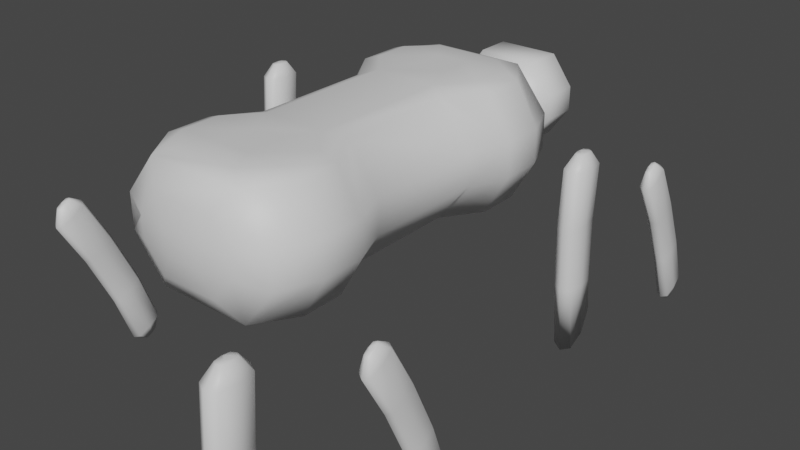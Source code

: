 # Source: dog.blend  (saved by Blender 3.0.42; exported with 4.5.12 LTS)
import bpy
from mathutils import Matrix  # noqa: F401  (used for matrix-valued properties, if any)

bpy.ops.wm.read_factory_settings(use_empty=True)
scene = bpy.context.scene
scene.name = 'Scene'

# ---- collections
col_collection = bpy.data.collections.new('Collection'); scene.collection.children.link(col_collection)

# ---- materials (node trees are filled in below, after node groups)
mat_lowerleg = bpy.data.materials.new('LowerLeg')
mat_lowerleg.use_transparent_shadow = False
mat_upperleg = bpy.data.materials.new('UpperLeg')
mat_upperleg.use_transparent_shadow = False
mat_head = bpy.data.materials.new('Head')
mat_head.use_transparent_shadow = False
mat_body = bpy.data.materials.new('Body')
mat_body.use_transparent_shadow = False

# ---- material node trees
mat_lowerleg.use_nodes = True; mat_lowerleg.node_tree.nodes.clear()
_N = mat_lowerleg.node_tree.nodes; _L = mat_lowerleg.node_tree.links
n0 = _N.new('ShaderNodeBsdfPrincipled'); n0.name = 'Principled BSDF'; n0.location = (10, 300)
n0.distribution = 'GGX'
n0.subsurface_method = 'RANDOM_WALK_SKIN'
n0.inputs[3].default_value = 1.45
n0.inputs[27].default_value = (0.0, 0.0, 0.0, 1.0)
n0.inputs[28].default_value = 1.0
n1 = _N.new('ShaderNodeOutputMaterial'); n1.name = 'Material Output'; n1.location = (300, 300)
_L.new(n0.outputs[0], n1.inputs[0])
n1.is_active_output = True
mat_upperleg.use_nodes = True; mat_upperleg.node_tree.nodes.clear()
_N = mat_upperleg.node_tree.nodes; _L = mat_upperleg.node_tree.links
n0 = _N.new('ShaderNodeBsdfPrincipled'); n0.name = 'Principled BSDF'; n0.location = (10, 300)
n0.distribution = 'GGX'
n0.subsurface_method = 'RANDOM_WALK_SKIN'
n0.inputs[3].default_value = 1.45
n0.inputs[27].default_value = (0.0, 0.0, 0.0, 1.0)
n0.inputs[28].default_value = 1.0
n1 = _N.new('ShaderNodeOutputMaterial'); n1.name = 'Material Output'; n1.location = (300, 300)
_L.new(n0.outputs[0], n1.inputs[0])
n1.is_active_output = True
mat_head.use_nodes = True; mat_head.node_tree.nodes.clear()
_N = mat_head.node_tree.nodes; _L = mat_head.node_tree.links
n0 = _N.new('ShaderNodeBsdfPrincipled'); n0.name = 'Principled BSDF'; n0.location = (10, 300)
n0.distribution = 'GGX'
n0.subsurface_method = 'RANDOM_WALK_SKIN'
n0.inputs[3].default_value = 1.45
n0.inputs[27].default_value = (0.0, 0.0, 0.0, 1.0)
n0.inputs[28].default_value = 1.0
n1 = _N.new('ShaderNodeOutputMaterial'); n1.name = 'Material Output'; n1.location = (300, 300)
_L.new(n0.outputs[0], n1.inputs[0])
n1.is_active_output = True
mat_body.use_nodes = True; mat_body.node_tree.nodes.clear()
_N = mat_body.node_tree.nodes; _L = mat_body.node_tree.links
n0 = _N.new('ShaderNodeBsdfPrincipled'); n0.name = 'Principled BSDF'; n0.location = (10, 300)
n0.distribution = 'GGX'
n0.subsurface_method = 'RANDOM_WALK_SKIN'
n0.inputs[3].default_value = 1.45
n0.inputs[27].default_value = (0.0, 0.0, 0.0, 1.0)
n0.inputs[28].default_value = 1.0
n1 = _N.new('ShaderNodeOutputMaterial'); n1.name = 'Material Output'; n1.location = (300, 300)
_L.new(n0.outputs[0], n1.inputs[0])
n1.is_active_output = True

# ---- world
world_world = bpy.data.worlds.new('World'); scene.world = world_world
world_world.use_nodes = True; world_world.node_tree.nodes.clear()
_N = world_world.node_tree.nodes; _L = world_world.node_tree.links
n0 = _N.new('ShaderNodeOutputWorld'); n0.name = 'World Output'; n0.location = (300, 300)
n1 = _N.new('ShaderNodeBackground'); n1.name = 'Background'; n1.location = (10, 300)
n1.inputs[0].default_value = (0.05088, 0.05088, 0.05088, 1.0)
_L.new(n1.outputs[0], n0.inputs[0])
n0.is_active_output = True
world_world.color = (0.05088, 0.05088, 0.05088)
world_world.use_sun_shadow = False
world_world.sun_shadow_jitter_overblur = 0.0

# ---- meshes
me_cube_001 = bpy.data.meshes.new('Cube.001')
me_cube_001.from_pydata([(0.7834, 0.6899, -0.7679), (1.147, 0.6893, -0.3151), (1.146, -0.6448, -0.3109), (1.146, -0.6448, 0.06358), (0.7823, -0.6448, 0.5145), (1.147, 0.6899, 0.05936), (0.7834, 0.6899, 0.5117), (1.062, 1.105, 0.5117), (1.323, 1.105, 0.06078), (1.323, 1.104, -0.3137), (1.062, 1.105, -0.7679), (0.7823, -0.6448, -0.7651), (1.062, 1.573, -0.7679), (1.323, 1.573, -0.3144), (0.7834, 1.99, 0.5117), (1.147, 1.99, 0.05936), (1.147, 1.99, -0.3151), (1.323, 1.573, 0.06007), (1.062, 1.573, 0.5117), (0.7834, 1.99, -0.7679), (0.7823, -1.943, 0.5145), (1.146, -1.943, 0.06216), (1.146, -1.943, -0.3123), (0.7823, -1.943, -0.7651), (1.06, -1.524, 0.5173), (1.321, -1.524, 0.06638), (1.321, -1.524, -0.3081), (1.06, -1.524, -0.7623), (1.06, -1.055, -0.7623), (1.321, -1.055, -0.3088), (1.321, -1.055, 0.06567), (1.06, -1.055, 0.5173), (0.6151, -0.7392, 0.5775), (0.6162, 0.7843, 0.5747), (0.8952, 1.141, 0.5747), (0.6162, 1.816, 0.5747), (0.8951, 1.537, 0.5747), (0.6141, -1.765, 0.5803), (0.8931, -1.496, 0.5803), (0.893, -1.084, 0.5803), (-0.2548, 0.6887, -0.768), (-0.6187, 0.6881, -0.3152), (-0.6176, -0.646, -0.311), (-0.6175, -0.646, 0.06344), (-0.2538, -0.646, 0.5143), (-0.6186, 0.6887, 0.05922), (-0.2548, 0.6887, 0.5115), (-0.5338, 1.104, 0.5115), (-0.7945, 1.104, 0.06064), (-0.7946, 1.103, -0.3138), (-0.5338, 1.104, -0.768), (-0.2538, -0.646, -0.7652), (-0.5338, 1.572, -0.768), (-0.7945, 1.572, -0.3145), (-0.2548, 1.988, 0.5115), (-0.6186, 1.988, 0.05922), (-0.6187, 1.989, -0.3152), (-0.7944, 1.572, 0.05993), (-0.5338, 1.572, 0.5115), (-0.2548, 1.988, -0.768), (-0.2538, -1.943, 0.5143), (-0.6175, -1.943, 0.06203), (-0.6176, -1.943, -0.3124), (-0.2538, -1.943, -0.7652), (-0.5317, -1.525, 0.5171), (-0.7925, -1.525, 0.06625), (-0.7927, -1.525, -0.3082), (-0.5317, -1.525, -0.7624), (-0.5316, -1.057, -0.7624), (-0.7926, -1.057, -0.3089), (-0.7924, -1.057, 0.06554), (-0.5316, -1.057, 0.5171), (-0.08656, -0.7404, 0.5773), (-0.08763, 0.7831, 0.5745), (-0.3666, 1.14, 0.5745), (-0.08763, 1.815, 0.5745), (-0.3665, 1.536, 0.5745), (-0.08549, -1.767, 0.5801), (-0.3645, -1.497, 0.5801), (-0.3644, -1.085, 0.5801), (0.09112, 1.14, 0.5745), (0.09122, 1.536, 0.5745), (0.09325, -1.497, 0.5801), (0.09335, -1.085, 0.5801), (0.4693, 1.135, 0.5825), (0.4694, 1.531, 0.5825), (0.4714, -1.502, 0.5881), (0.4715, -1.09, 0.5881), (0.5823, 0.6899, -0.8733), (0.5816, -0.6448, -0.8705), (-0.0537, 0.6887, -0.8734), (-0.05305, -0.646, -0.8706), (0.5823, -0.9963, -0.8733), (0.5816, -1.642, -0.8705), (-0.0537, -0.9968, -0.8734), (-0.05305, -1.643, -0.8706), (0.5823, 1.593, -0.8733), (0.5816, 0.9467, -0.8705), (-0.0537, 1.592, -0.8734), (-0.05305, 0.9462, -0.8706), (-0.06166, 2.133, -0.5299), (-0.2901, 2.133, -0.2456), (-0.29, 2.133, -0.01046), (-0.06166, 2.133, 0.2735), (0.5902, 2.133, -0.5298), (0.8187, 2.134, -0.2455), (0.8186, 2.133, -0.01038), (0.5902, 2.133, 0.2736), (0.1034, 2.076, -0.2456), (0.1034, 2.076, -0.01046), (0.4252, 2.077, -0.2455), (0.4251, 2.076, -0.01038), (-0.06166, -2.09, -0.5299), (-0.2901, -2.09, -0.2456), (-0.29, -2.09, -0.01046), (-0.06166, -2.09, 0.2735), (0.5902, -2.09, -0.5298), (0.8187, -2.091, -0.2455), (0.8186, -2.09, -0.01038), (0.5902, -2.09, 0.2736), (0.1034, -2.155, -0.2456), (0.1034, -2.155, -0.01046), (0.4252, -2.156, -0.2455), (0.4251, -2.156, -0.01038), (0.6062, 2.971, 0.3312), (0.846, 2.971, 0.001391), (0.8461, 2.972, -0.2717), (0.6062, 2.971, -0.6018), (-0.07835, 2.969, 0.3311), (-0.3182, 2.969, 0.001291), (-0.3183, 2.97, -0.2718), (-0.07835, 2.969, -0.6019), (0.04901, 3.185, -0.4283), (-0.1016, 3.185, -0.221), (-0.1016, 3.185, -0.04952), (0.04901, 3.185, 0.1576), (0.4788, 3.186, -0.4282), (0.6295, 3.187, -0.2209), (0.6294, 3.186, -0.04946), (0.4788, 3.186, 0.1576), (0.1578, 3.185, -0.221), (0.1579, 3.185, -0.04952), (0.37, 3.187, -0.2209), (0.37, 3.186, -0.04946), (0.6062, 2.573, -0.6017), (0.846, 2.573, -0.2719), (0.8461, 2.572, 0.00114), (0.6062, 2.573, 0.3313), (-0.07835, 2.575, -0.6016), (-0.3182, 2.575, -0.2718), (-0.3183, 2.574, 0.00124), (-0.07835, 2.575, 0.3314), (0.04901, 2.359, 0.1578), (-0.1016, 2.359, -0.04955), (-0.1016, 2.359, -0.221), (0.04901, 2.359, -0.4281), (0.4788, 2.358, 0.1577), (0.6295, 2.358, -0.04961), (0.6294, 2.358, -0.2211), (0.4788, 2.358, -0.4281), (0.1578, 2.359, -0.04955), (0.1579, 2.359, -0.221), (0.37, 2.358, -0.04961), (0.37, 2.358, -0.2211), (1.988, 1.012, -1.242), (1.988, 1.031, 0.003701), (1.988, 1.336, -1.242), (1.988, 1.355, 0.003701), (2.178, 1.012, -1.242), (2.179, 1.031, 0.003701), (2.178, 1.336, -1.242), (2.179, 1.355, 0.003701), (1.965, 1.174, -1.242), (1.988, 0.9915, -0.5781), (1.966, 1.193, 0.003701), (1.988, 1.316, -0.5781), (2.083, 1.385, -1.242), (2.084, 1.405, 0.003701), (2.179, 1.316, -0.5781), (2.201, 1.174, -1.242), (2.202, 1.193, 0.003701), (2.179, 0.9915, -0.5781), (2.083, 0.9624, -1.242), (2.084, 0.9818, 0.003701), (2.084, 1.296, 0.1418), (2.084, 0.9423, -0.5781), (2.202, 1.154, -0.5781), (2.084, 1.365, -0.5781), (1.966, 1.154, -0.5781), (2.031, 1.202, 0.1418), (1.987, 1.387, -1.612), (2.126, 1.274, 0.1418), (1.987, 1.095, -1.943), (2.178, 1.095, -1.943), (2.126, 1.13, 0.1418), (2.178, 1.387, -1.612), (2.041, 1.274, 0.1418), (2.083, 1.429, -1.498), (2.201, 1.24, -1.82), (2.083, 1.051, -1.981), (1.964, 1.24, -1.82), (2.041, 1.13, 0.1418), (2.136, 1.202, 0.1418), (2.084, 1.108, 0.1418), (2.081, 1.235, 0.1479), (2.086, 1.173, 0.1479), (2.053, 1.203, 0.1479), (2.115, 1.203, 0.1479), (2.019, 3.088, -1.071), (2.019, 3.546, -2.202), (2.019, 2.832, -1.212), (2.019, 3.29, -2.343), (2.148, 3.088, -1.071), (2.148, 3.546, -2.202), (2.148, 2.832, -1.212), (2.148, 3.29, -2.343), (2.003, 2.96, -1.142), (2.019, 3.356, -1.661), (2.004, 3.418, -2.272), (2.019, 3.1, -1.801), (2.083, 2.793, -1.233), (2.084, 3.251, -2.364), (2.148, 3.1, -1.801), (2.163, 2.96, -1.142), (2.163, 3.418, -2.272), (2.148, 3.356, -1.661), (2.083, 3.126, -1.05), (2.084, 3.585, -2.18), (2.084, 3.389, -2.441), (2.084, 3.395, -1.639), (2.163, 3.228, -1.731), (2.084, 3.061, -1.823), (2.004, 3.228, -1.731), (2.048, 3.464, -2.4), (2.019, 2.558, -0.7175), (2.112, 3.407, -2.432), (2.019, 2.813, -0.5757), (2.148, 2.813, -0.5757), (2.112, 3.52, -2.369), (2.148, 2.558, -0.7175), (2.055, 3.407, -2.432), (2.083, 2.519, -0.739), (2.163, 2.686, -0.6466), (2.083, 2.852, -0.5542), (2.003, 2.686, -0.6466), (2.055, 3.52, -2.369), (2.119, 3.464, -2.4), (2.084, 3.538, -2.36), (2.082, 3.439, -2.42), (2.085, 3.489, -2.393), (2.063, 3.465, -2.406), (2.105, 3.465, -2.406), (2.086, 1.24, -1.653), (2.084, 2.711, -0.4747), (2.048, 2.637, -0.516), (2.112, 2.694, -0.4843), (2.112, 2.58, -0.5478), (2.055, 2.694, -0.4843), (2.055, 2.58, -0.5478), (2.119, 2.637, -0.516), (2.084, 2.563, -0.5574), (2.082, 2.661, -0.4959), (2.085, 2.612, -0.5234), (2.063, 2.635, -0.5101), (2.105, 2.635, -0.5101), (-2.014, 1.012, -1.242), (-2.013, 1.031, 0.003701), (-2.014, 1.336, -1.242), (-2.013, 1.355, 0.003701), (-1.823, 1.012, -1.242), (-1.823, 1.031, 0.003701), (-1.823, 1.336, -1.242), (-1.823, 1.355, 0.003701), (-2.037, 1.174, -1.242), (-2.013, 0.9915, -0.5781), (-2.036, 1.193, 0.003701), (-2.013, 1.316, -0.5781), (-1.919, 1.385, -1.242), (-1.918, 1.405, 0.003701), (-1.823, 1.316, -0.5781), (-1.801, 1.174, -1.242), (-1.8, 1.193, 0.003701), (-1.823, 0.9915, -0.5781), (-1.919, 0.9624, -1.242), (-1.918, 0.9818, 0.003701), (-1.918, 1.296, 0.1418), (-1.918, 0.9423, -0.5781), (-1.8, 1.154, -0.5781), (-1.918, 1.365, -0.5781), (-2.036, 1.154, -0.5781), (-1.971, 1.202, 0.1418), (-2.015, 1.387, -1.612), (-1.876, 1.274, 0.1418), (-2.015, 1.095, -1.943), (-1.824, 1.095, -1.943), (-1.876, 1.13, 0.1418), (-1.824, 1.387, -1.612), (-1.961, 1.274, 0.1418), (-1.919, 1.429, -1.498), (-1.801, 1.24, -1.82), (-1.919, 1.051, -1.981), (-2.037, 1.24, -1.82), (-1.961, 1.13, 0.1418), (-1.866, 1.202, 0.1418), (-1.918, 1.108, 0.1418), (-1.921, 1.235, 0.1479), (-1.916, 1.173, 0.1479), (-1.949, 1.203, 0.1479), (-1.887, 1.203, 0.1479), (-1.983, 3.088, -1.071), (-1.983, 3.546, -2.202), (-1.983, 2.832, -1.212), (-1.983, 3.29, -2.343), (-1.854, 3.088, -1.071), (-1.854, 3.546, -2.202), (-1.854, 2.832, -1.212), (-1.854, 3.29, -2.343), (-1.999, 2.96, -1.142), (-1.983, 3.356, -1.661), (-1.998, 3.418, -2.272), (-1.983, 3.1, -1.801), (-1.919, 2.793, -1.233), (-1.918, 3.251, -2.364), (-1.854, 3.1, -1.801), (-1.839, 2.96, -1.142), (-1.838, 3.418, -2.272), (-1.854, 3.356, -1.661), (-1.919, 3.126, -1.05), (-1.918, 3.585, -2.18), (-1.918, 3.389, -2.441), (-1.918, 3.395, -1.639), (-1.838, 3.228, -1.731), (-1.918, 3.061, -1.823), (-1.998, 3.228, -1.731), (-1.954, 3.464, -2.4), (-1.983, 2.558, -0.7175), (-1.89, 3.407, -2.432), (-1.983, 2.813, -0.5757), (-1.854, 2.813, -0.5757), (-1.89, 3.52, -2.369), (-1.854, 2.558, -0.7175), (-1.947, 3.407, -2.432), (-1.919, 2.519, -0.739), (-1.839, 2.686, -0.6466), (-1.919, 2.852, -0.5542), (-1.999, 2.686, -0.6466), (-1.947, 3.52, -2.369), (-1.883, 3.464, -2.4), (-1.918, 3.538, -2.36), (-1.92, 3.439, -2.42), (-1.917, 3.489, -2.393), (-1.939, 3.465, -2.406), (-1.897, 3.465, -2.406), (-1.915, 1.24, -1.653), (-1.918, 2.711, -0.4747), (-1.954, 2.637, -0.516), (-1.89, 2.694, -0.4843), (-1.89, 2.58, -0.5478), (-1.947, 2.694, -0.4843), (-1.947, 2.58, -0.5478), (-1.883, 2.637, -0.516), (-1.918, 2.563, -0.5574), (-1.92, 2.661, -0.4959), (-1.917, 2.612, -0.5234), (-1.939, 2.635, -0.5101), (-1.897, 2.635, -0.5101), (1.988, -3.443, -1.242), (1.988, -3.423, 0.003701), (1.988, -3.118, -1.242), (1.988, -3.099, 0.003701), (2.178, -3.443, -1.242), (2.179, -3.423, 0.003701), (2.178, -3.118, -1.242), (2.179, -3.099, 0.003701), (1.965, -3.28, -1.242), (1.988, -3.463, -0.5781), (1.966, -3.261, 0.003701), (1.988, -3.138, -0.5781), (2.083, -3.069, -1.242), (2.084, -3.05, 0.003701), (2.179, -3.138, -0.5781), (2.201, -3.28, -1.242), (2.202, -3.261, 0.003701), (2.179, -3.463, -0.5781), (2.083, -3.492, -1.242), (2.084, -3.472, 0.003701), (2.084, -3.158, 0.1418), (2.084, -3.512, -0.5781), (2.202, -3.301, -0.5781), (2.084, -3.089, -0.5781), (1.966, -3.301, -0.5781), (2.031, -3.252, 0.1418), (1.987, -3.085, -1.593), (2.126, -3.18, 0.1418), (1.987, -3.342, -1.963), (2.178, -3.342, -1.963), (2.126, -3.325, 0.1418), (2.178, -3.085, -1.593), (2.041, -3.18, 0.1418), (2.083, -3.047, -1.473), (2.201, -3.214, -1.82), (2.083, -3.381, -2.006), (1.964, -3.214, -1.82), (2.041, -3.325, 0.1418), (2.136, -3.252, 0.1418), (2.084, -3.346, 0.1418), (2.081, -3.219, 0.1479), (2.086, -3.282, 0.1479), (2.053, -3.251, 0.1479), (2.115, -3.251, 0.1479), (2.019, -1.367, -1.071), (2.019, -0.9085, -2.202), (2.019, -1.622, -1.212), (2.019, -1.164, -2.343), (2.148, -1.367, -1.071), (2.148, -0.9085, -2.202), (2.148, -1.622, -1.212), (2.148, -1.164, -2.343), (2.003, -1.495, -1.142), (2.019, -1.099, -1.661), (2.004, -1.036, -2.272), (2.019, -1.354, -1.801), (2.083, -1.661, -1.233), (2.084, -1.203, -2.364), (2.148, -1.354, -1.801), (2.163, -1.495, -1.142), (2.163, -1.036, -2.272), (2.148, -1.099, -1.661), (2.083, -1.328, -1.05), (2.084, -0.8697, -2.18), (2.084, -1.065, -2.441), (2.084, -1.06, -1.639), (2.163, -1.226, -1.731), (2.084, -1.393, -1.823), (2.004, -1.226, -1.731), (2.048, -0.9907, -2.4), (2.019, -1.896, -0.7175), (2.112, -1.048, -2.432), (2.019, -1.641, -0.5757), (2.148, -1.641, -0.5757), (2.112, -0.9339, -2.369), (2.148, -1.896, -0.7175), (2.055, -1.048, -2.432), (2.083, -1.935, -0.739), (2.163, -1.769, -0.6466), (2.083, -1.602, -0.5542), (2.003, -1.769, -0.6466), (2.055, -0.9339, -2.369), (2.119, -0.9907, -2.4), (2.084, -0.9166, -2.36), (2.082, -1.015, -2.42), (2.085, -0.9654, -2.393), (2.063, -0.9892, -2.406), (2.105, -0.9892, -2.406), (2.086, -3.214, -1.653), (2.084, -1.743, -0.4747), (2.048, -1.817, -0.516), (2.112, -1.761, -0.4843), (2.112, -1.874, -0.5478), (2.055, -1.761, -0.4843), (2.055, -1.874, -0.5478), (2.119, -1.817, -0.516), (2.084, -1.891, -0.5574), (2.082, -1.793, -0.4959), (2.085, -1.842, -0.5234), (2.063, -1.819, -0.5101), (2.105, -1.819, -0.5101), (-2.014, -3.443, -1.242), (-2.013, -3.423, 0.003701), (-2.014, -3.118, -1.242), (-2.013, -3.099, 0.003701), (-1.823, -3.443, -1.242), (-1.823, -3.423, 0.003701), (-1.823, -3.118, -1.242), (-1.823, -3.099, 0.003701), (-2.037, -3.28, -1.242), (-2.013, -3.463, -0.5781), (-2.036, -3.261, 0.003701), (-2.013, -3.138, -0.5781), (-1.919, -3.069, -1.242), (-1.918, -3.05, 0.003701), (-1.823, -3.138, -0.5781), (-1.801, -3.28, -1.242), (-1.8, -3.261, 0.003701), (-1.823, -3.463, -0.5781), (-1.919, -3.492, -1.242), (-1.918, -3.472, 0.003701), (-1.918, -3.158, 0.1418), (-1.918, -3.512, -0.5781), (-1.8, -3.301, -0.5781), (-1.918, -3.089, -0.5781), (-2.036, -3.301, -0.5781), (-1.971, -3.252, 0.1418), (-2.015, -3.085, -1.593), (-1.876, -3.18, 0.1418), (-2.015, -3.342, -1.963), (-1.824, -3.342, -1.963), (-1.876, -3.325, 0.1418), (-1.824, -3.085, -1.593), (-1.961, -3.18, 0.1418), (-1.919, -3.047, -1.473), (-1.801, -3.214, -1.82), (-1.919, -3.381, -2.006), (-2.037, -3.214, -1.82), (-1.961, -3.325, 0.1418), (-1.866, -3.252, 0.1418), (-1.918, -3.346, 0.1418), (-1.921, -3.219, 0.1479), (-1.916, -3.282, 0.1479), (-1.949, -3.251, 0.1479), (-1.887, -3.251, 0.1479), (-1.983, -1.367, -1.071), (-1.983, -0.9085, -2.202), (-1.983, -1.622, -1.212), (-1.983, -1.164, -2.343), (-1.854, -1.367, -1.071), (-1.854, -0.9085, -2.202), (-1.854, -1.622, -1.212), (-1.854, -1.164, -2.343), (-1.999, -1.495, -1.142), (-1.983, -1.099, -1.661), (-1.998, -1.036, -2.272), (-1.983, -1.354, -1.801), (-1.919, -1.661, -1.233), (-1.918, -1.203, -2.364), (-1.854, -1.354, -1.801), (-1.839, -1.495, -1.142), (-1.838, -1.036, -2.272), (-1.854, -1.099, -1.661), (-1.919, -1.328, -1.05), (-1.918, -0.8697, -2.18), (-1.918, -1.065, -2.441), (-1.918, -1.06, -1.639), (-1.838, -1.226, -1.731), (-1.918, -1.393, -1.823), (-1.998, -1.226, -1.731), (-1.954, -0.9907, -2.4), (-1.983, -1.896, -0.7175), (-1.89, -1.048, -2.432), (-1.983, -1.641, -0.5757), (-1.854, -1.641, -0.5757), (-1.89, -0.9339, -2.369), (-1.854, -1.896, -0.7175), (-1.947, -1.048, -2.432), (-1.919, -1.935, -0.739), (-1.839, -1.769, -0.6466), (-1.919, -1.602, -0.5542), (-1.999, -1.769, -0.6466), (-1.947, -0.9339, -2.369), (-1.883, -0.9907, -2.4), (-1.918, -0.9166, -2.36), (-1.92, -1.015, -2.42), (-1.917, -0.9654, -2.393), (-1.939, -0.9892, -2.406), (-1.897, -0.9892, -2.406), (-1.915, -3.214, -1.653), (-1.918, -1.743, -0.4747), (-1.954, -1.817, -0.516), (-1.89, -1.761, -0.4843), (-1.89, -1.874, -0.5478), (-1.947, -1.761, -0.4843), (-1.947, -1.874, -0.5478), (-1.883, -1.817, -0.516), (-1.918, -1.891, -0.5574), (-1.92, -1.793, -0.4959), (-1.917, -1.842, -0.5234), (-1.939, -1.819, -0.5101), (-1.897, -1.819, -0.5101)], [], [(3, 2, 1, 5), (5, 6, 4, 3), (2, 11, 0, 1), (8, 7, 6, 5), (1, 9, 8, 5), (0, 10, 9, 1), (8, 9, 13, 17), (17, 18, 7, 8), (9, 10, 12, 13), (17, 15, 14, 18), (16, 15, 17, 13), (19, 16, 13, 12), (25, 24, 20, 21), (22, 26, 25, 21), (23, 27, 26, 22), (25, 26, 29, 30), (30, 31, 24, 25), (26, 27, 28, 29), (30, 3, 4, 31), (2, 3, 30, 29), (11, 2, 29, 28), (31, 39, 38, 24), (38, 37, 20, 24), (4, 32, 39, 31), (7, 34, 33, 6), (18, 36, 34, 7), (35, 36, 18, 14), (6, 33, 32, 4), (43, 45, 41, 42), (45, 43, 44, 46), (42, 41, 40, 51), (48, 45, 46, 47), (41, 45, 48, 49), (40, 41, 49, 50), (48, 57, 53, 49), (57, 48, 47, 58), (49, 53, 52, 50), (57, 58, 54, 55), (56, 53, 57, 55), (59, 52, 53, 56), (65, 61, 60, 64), (62, 61, 65, 66), (63, 62, 66, 67), (65, 70, 69, 66), (70, 65, 64, 71), (66, 69, 68, 67), (70, 71, 44, 43), (42, 69, 70, 43), (51, 68, 69, 42), (71, 64, 78, 79), (78, 64, 60, 77), (44, 71, 79, 72), (47, 46, 73, 74), (58, 47, 74, 76), (75, 54, 58, 76), (46, 44, 72, 73), (33, 73, 72, 32), (73, 33, 84, 80), (73, 80, 74), (81, 76, 74, 80), (84, 85, 81, 80), (34, 84, 33), (34, 36, 85, 84), (35, 85, 36), (35, 75, 81, 85), (75, 76, 81), (32, 72, 83, 87), (32, 87, 39), (86, 38, 39, 87), (82, 86, 87, 83), (72, 79, 83), (78, 82, 83, 79), (78, 77, 82), (37, 86, 82, 77), (38, 86, 37), (90, 91, 51, 40), (11, 89, 88, 0), (51, 91, 94, 68), (95, 67, 68, 94), (63, 67, 95), (92, 89, 11), (11, 28, 92), (27, 93, 92, 28), (23, 93, 27), (0, 88, 97, 10), (97, 96, 12, 10), (19, 12, 96), (98, 52, 59), (99, 50, 52, 98), (50, 99, 90, 40), (96, 97, 99, 98), (97, 88, 90, 99), (88, 89, 91, 90), (94, 91, 89, 92), (92, 93, 95, 94), (37, 77, 60, 20), (95, 93, 23, 63), (14, 54, 75, 35), (96, 98, 59, 19), (14, 107, 103, 54), (54, 103, 102, 55), (55, 103, 102, 101, 56), (56, 101, 100, 59), (59, 100, 104, 19), (19, 104, 105, 16), (16, 105, 106, 15), (15, 106, 107, 14), (104, 100, 108, 110), (103, 107, 111, 109), (106, 111, 107), (104, 110, 105), (101, 108, 100), (102, 109, 108, 101), (108, 109, 111, 110), (109, 102, 103), (105, 110, 111, 106), (20, 60, 115, 119), (60, 61, 114, 115), (61, 62, 113, 114, 115), (62, 63, 112, 113), (63, 23, 116, 112), (23, 22, 117, 116), (22, 21, 118, 117), (21, 20, 119, 118), (116, 122, 120, 112), (115, 121, 123, 119), (118, 119, 123), (116, 117, 122), (113, 112, 120), (114, 113, 120, 121), (120, 122, 123, 121), (121, 115, 114), (117, 118, 123, 122), (124, 139, 135, 128), (128, 135, 134, 129), (129, 135, 134, 133, 130), (130, 133, 132, 131), (131, 132, 136, 127), (127, 136, 137, 126), (126, 137, 138, 125), (125, 138, 139, 124), (136, 132, 140, 142), (135, 139, 143, 141), (138, 143, 139), (136, 142, 137), (133, 140, 132), (134, 141, 140, 133), (140, 141, 143, 142), (141, 134, 135), (137, 142, 143, 138), (144, 159, 155, 148), (148, 155, 154, 149), (149, 155, 154, 153, 150), (150, 153, 152, 151), (151, 152, 156, 147), (147, 156, 157, 146), (146, 157, 158, 145), (145, 158, 159, 144), (156, 152, 160, 162), (155, 159, 163, 161), (158, 163, 159), (156, 162, 157), (153, 160, 152), (154, 161, 160, 153), (160, 161, 163, 162), (161, 154, 155), (157, 162, 163, 158), (124, 128, 151, 147), (128, 129, 150, 151), (129, 130, 149, 150), (130, 131, 148, 149), (125, 124, 147, 146), (126, 125, 146, 145), (127, 126, 145, 144), (131, 127, 144, 148), (188, 174, 167, 175), (187, 177, 171, 178), (186, 180, 169, 181), (185, 183, 165, 173), (198, 195, 170, 179), (192, 199, 182, 164), (190, 200, 172, 166), (195, 197, 176, 170), (193, 198, 179, 168), (197, 190, 166, 176), (200, 192, 164, 172), (199, 193, 168, 182), (182, 185, 173, 164), (168, 181, 185, 182), (181, 169, 183, 185), (179, 186, 181, 168), (170, 178, 186, 179), (178, 171, 180, 186), (176, 187, 178, 170), (166, 175, 187, 176), (175, 167, 177, 187), (172, 188, 175, 166), (164, 173, 188, 172), (173, 165, 174, 188), (174, 189, 196, 167), (177, 184, 191, 171), (180, 202, 194, 169), (183, 203, 201, 165), (169, 194, 203, 183), (171, 191, 202, 180), (167, 196, 184, 177), (165, 201, 189, 174), (189, 201, 205, 206), (206, 204, 196, 189), (202, 207, 205, 194), (201, 203, 194, 205), (196, 204, 191, 184), (191, 204, 207, 202), (205, 207, 204, 206), (232, 218, 211, 219), (231, 221, 215, 222), (230, 224, 213, 225), (229, 227, 209, 217), (242, 239, 214, 223), (236, 243, 226, 208), (234, 244, 216, 210), (239, 241, 220, 214), (237, 242, 223, 212), (241, 234, 210, 220), (244, 236, 208, 216), (243, 237, 212, 226), (226, 229, 217, 208), (212, 225, 229, 226), (225, 213, 227, 229), (223, 230, 225, 212), (214, 222, 230, 223), (222, 215, 224, 230), (220, 231, 222, 214), (210, 219, 231, 220), (219, 211, 221, 231), (216, 232, 219, 210), (208, 217, 232, 216), (217, 209, 218, 232), (218, 233, 240, 211), (221, 228, 235, 215), (224, 246, 238, 213), (227, 247, 245, 209), (213, 238, 247, 227), (215, 235, 246, 224), (211, 240, 228, 221), (209, 245, 233, 218), (233, 245, 249, 250), (250, 248, 240, 233), (246, 251, 249, 238), (245, 247, 238, 249), (240, 248, 235, 228), (235, 248, 251, 246), (249, 251, 248, 250), (244, 254, 257, 236), (243, 253, 255, 237), (242, 259, 256, 239), (241, 260, 258, 234), (239, 256, 260, 241), (237, 255, 259, 242), (236, 257, 253, 243), (234, 258, 254, 244), (254, 258, 262, 263), (263, 261, 257, 254), (259, 264, 262, 256), (258, 260, 256, 262), (257, 261, 255, 253), (255, 261, 264, 259), (262, 264, 261, 263), (192, 252, 199), (199, 252, 193), (198, 193, 252), (252, 190, 197), (200, 190, 252), (192, 200, 252), (195, 198, 252), (197, 195, 252), (289, 275, 268, 276), (288, 278, 272, 279), (287, 281, 270, 282), (286, 284, 266, 274), (299, 296, 271, 280), (293, 300, 283, 265), (291, 301, 273, 267), (296, 298, 277, 271), (294, 299, 280, 269), (298, 291, 267, 277), (301, 293, 265, 273), (300, 294, 269, 283), (283, 286, 274, 265), (269, 282, 286, 283), (282, 270, 284, 286), (280, 287, 282, 269), (271, 279, 287, 280), (279, 272, 281, 287), (277, 288, 279, 271), (267, 276, 288, 277), (276, 268, 278, 288), (273, 289, 276, 267), (265, 274, 289, 273), (274, 266, 275, 289), (275, 290, 297, 268), (278, 285, 292, 272), (281, 303, 295, 270), (284, 304, 302, 266), (270, 295, 304, 284), (272, 292, 303, 281), (268, 297, 285, 278), (266, 302, 290, 275), (290, 302, 306, 307), (307, 305, 297, 290), (303, 308, 306, 295), (302, 304, 295, 306), (297, 305, 292, 285), (292, 305, 308, 303), (306, 308, 305, 307), (333, 319, 312, 320), (332, 322, 316, 323), (331, 325, 314, 326), (330, 328, 310, 318), (343, 340, 315, 324), (337, 344, 327, 309), (335, 345, 317, 311), (340, 342, 321, 315), (338, 343, 324, 313), (342, 335, 311, 321), (345, 337, 309, 317), (344, 338, 313, 327), (327, 330, 318, 309), (313, 326, 330, 327), (326, 314, 328, 330), (324, 331, 326, 313), (315, 323, 331, 324), (323, 316, 325, 331), (321, 332, 323, 315), (311, 320, 332, 321), (320, 312, 322, 332), (317, 333, 320, 311), (309, 318, 333, 317), (318, 310, 319, 333), (319, 334, 341, 312), (322, 329, 336, 316), (325, 347, 339, 314), (328, 348, 346, 310), (314, 339, 348, 328), (316, 336, 347, 325), (312, 341, 329, 322), (310, 346, 334, 319), (334, 346, 350, 351), (351, 349, 341, 334), (347, 352, 350, 339), (346, 348, 339, 350), (341, 349, 336, 329), (336, 349, 352, 347), (350, 352, 349, 351), (345, 355, 358, 337), (344, 354, 356, 338), (343, 360, 357, 340), (342, 361, 359, 335), (340, 357, 361, 342), (338, 356, 360, 343), (337, 358, 354, 344), (335, 359, 355, 345), (355, 359, 363, 364), (364, 362, 358, 355), (360, 365, 363, 357), (359, 361, 357, 363), (358, 362, 356, 354), (356, 362, 365, 360), (363, 365, 362, 364), (293, 353, 300), (300, 353, 294), (299, 294, 353), (353, 291, 298), (301, 291, 353), (293, 301, 353), (296, 299, 353), (298, 296, 353), (390, 376, 369, 377), (389, 379, 373, 380), (388, 382, 371, 383), (387, 385, 367, 375), (400, 397, 372, 381), (394, 401, 384, 366), (392, 402, 374, 368), (397, 399, 378, 372), (395, 400, 381, 370), (399, 392, 368, 378), (402, 394, 366, 374), (401, 395, 370, 384), (384, 387, 375, 366), (370, 383, 387, 384), (383, 371, 385, 387), (381, 388, 383, 370), (372, 380, 388, 381), (380, 373, 382, 388), (378, 389, 380, 372), (368, 377, 389, 378), (377, 369, 379, 389), (374, 390, 377, 368), (366, 375, 390, 374), (375, 367, 376, 390), (376, 391, 398, 369), (379, 386, 393, 373), (382, 404, 396, 371), (385, 405, 403, 367), (371, 396, 405, 385), (373, 393, 404, 382), (369, 398, 386, 379), (367, 403, 391, 376), (391, 403, 407, 408), (408, 406, 398, 391), (404, 409, 407, 396), (403, 405, 396, 407), (398, 406, 393, 386), (393, 406, 409, 404), (407, 409, 406, 408), (434, 420, 413, 421), (433, 423, 417, 424), (432, 426, 415, 427), (431, 429, 411, 419), (444, 441, 416, 425), (438, 445, 428, 410), (436, 446, 418, 412), (441, 443, 422, 416), (439, 444, 425, 414), (443, 436, 412, 422), (446, 438, 410, 418), (445, 439, 414, 428), (428, 431, 419, 410), (414, 427, 431, 428), (427, 415, 429, 431), (425, 432, 427, 414), (416, 424, 432, 425), (424, 417, 426, 432), (422, 433, 424, 416), (412, 421, 433, 422), (421, 413, 423, 433), (418, 434, 421, 412), (410, 419, 434, 418), (419, 411, 420, 434), (420, 435, 442, 413), (423, 430, 437, 417), (426, 448, 440, 415), (429, 449, 447, 411), (415, 440, 449, 429), (417, 437, 448, 426), (413, 442, 430, 423), (411, 447, 435, 420), (435, 447, 451, 452), (452, 450, 442, 435), (448, 453, 451, 440), (447, 449, 440, 451), (442, 450, 437, 430), (437, 450, 453, 448), (451, 453, 450, 452), (446, 456, 459, 438), (445, 455, 457, 439), (444, 461, 458, 441), (443, 462, 460, 436), (441, 458, 462, 443), (439, 457, 461, 444), (438, 459, 455, 445), (436, 460, 456, 446), (456, 460, 464, 465), (465, 463, 459, 456), (461, 466, 464, 458), (460, 462, 458, 464), (459, 463, 457, 455), (457, 463, 466, 461), (464, 466, 463, 465), (394, 454, 401), (401, 454, 395), (400, 395, 454), (454, 392, 399), (402, 392, 454), (394, 402, 454), (397, 400, 454), (399, 397, 454), (491, 477, 470, 478), (490, 480, 474, 481), (489, 483, 472, 484), (488, 486, 468, 476), (501, 498, 473, 482), (495, 502, 485, 467), (493, 503, 475, 469), (498, 500, 479, 473), (496, 501, 482, 471), (500, 493, 469, 479), (503, 495, 467, 475), (502, 496, 471, 485), (485, 488, 476, 467), (471, 484, 488, 485), (484, 472, 486, 488), (482, 489, 484, 471), (473, 481, 489, 482), (481, 474, 483, 489), (479, 490, 481, 473), (469, 478, 490, 479), (478, 470, 480, 490), (475, 491, 478, 469), (467, 476, 491, 475), (476, 468, 477, 491), (477, 492, 499, 470), (480, 487, 494, 474), (483, 505, 497, 472), (486, 506, 504, 468), (472, 497, 506, 486), (474, 494, 505, 483), (470, 499, 487, 480), (468, 504, 492, 477), (492, 504, 508, 509), (509, 507, 499, 492), (505, 510, 508, 497), (504, 506, 497, 508), (499, 507, 494, 487), (494, 507, 510, 505), (508, 510, 507, 509), (535, 521, 514, 522), (534, 524, 518, 525), (533, 527, 516, 528), (532, 530, 512, 520), (545, 542, 517, 526), (539, 546, 529, 511), (537, 547, 519, 513), (542, 544, 523, 517), (540, 545, 526, 515), (544, 537, 513, 523), (547, 539, 511, 519), (546, 540, 515, 529), (529, 532, 520, 511), (515, 528, 532, 529), (528, 516, 530, 532), (526, 533, 528, 515), (517, 525, 533, 526), (525, 518, 527, 533), (523, 534, 525, 517), (513, 522, 534, 523), (522, 514, 524, 534), (519, 535, 522, 513), (511, 520, 535, 519), (520, 512, 521, 535), (521, 536, 543, 514), (524, 531, 538, 518), (527, 549, 541, 516), (530, 550, 548, 512), (516, 541, 550, 530), (518, 538, 549, 527), (514, 543, 531, 524), (512, 548, 536, 521), (536, 548, 552, 553), (553, 551, 543, 536), (549, 554, 552, 541), (548, 550, 541, 552), (543, 551, 538, 531), (538, 551, 554, 549), (552, 554, 551, 553), (547, 557, 560, 539), (546, 556, 558, 540), (545, 562, 559, 542), (544, 563, 561, 537), (542, 559, 563, 544), (540, 558, 562, 545), (539, 560, 556, 546), (537, 561, 557, 547), (557, 561, 565, 566), (566, 564, 560, 557), (562, 567, 565, 559), (561, 563, 559, 565), (560, 564, 558, 556), (558, 564, 567, 562), (565, 567, 564, 566), (495, 555, 502), (502, 555, 496), (501, 496, 555), (555, 493, 500), (503, 493, 555), (495, 503, 555), (498, 501, 555), (500, 498, 555)])
me_cube_001.polygons.foreach_set('use_smooth', [True] * 579)
me_cube_001.polygons.foreach_set('material_index', [3, 3, 3, 3, 3, 3, 3, 3, 3, 3, 3, 3, 3, 3, 3, 3, 3, 3, 3, 3, 3, 3, 3, 3, 3, 3, 3, 3, 3, 3, 3, 3, 3, 3, 3, 3, 3, 3, 3, 3, 3, 3, 3, 3, 3, 3, 3, 3, 3, 3, 3, 3, 3, 3, 3, 3, 3, 3, 3, 3, 3, 3, 3, 3, 3, 3, 3, 3, 3, 3, 3, 3, 3, 3, 3, 3, 3, 3, 3, 3, 3, 3, 3, 3, 3, 3, 3, 3, 3, 3, 3, 3, 3, 3, 3, 3, 3, 3, 3, 3, 3, 3, 3, 3, 3, 3, 3, 3, 3, 3, 3, 3, 3, 3, 3, 3, 3, 3, 3, 3, 3, 3, 3, 3, 3, 3, 3, 3, 3, 3, 3, 3, 3, 2, 2, 2, 2, 2, 2, 2, 2, 2, 2, 2, 2, 2, 2, 2, 2, 2, 2, 2, 2, 2, 2, 2, 2, 2, 2, 2, 2, 2, 2, 2, 2, 2, 2, 2, 2, 2, 2, 2, 2, 2, 2, 1, 1, 1, 1, 1, 1, 1, 1, 1, 1, 1, 1, 1, 1, 1, 1, 1, 1, 1, 1, 1, 1, 1, 1, 1, 1, 1, 1, 1, 1, 1, 1, 1, 1, 1, 1, 1, 1, 1, 0, 0, 0, 0, 0, 0, 0, 0, 0, 0, 0, 0, 0, 0, 0, 0, 0, 0, 0, 0, 0, 0, 0, 0, 0, 0, 0, 0, 0, 0, 0, 0, 0, 0, 0, 0, 0, 0, 0, 0, 0, 0, 0, 0, 0, 0, 0, 0, 0, 0, 0, 0, 0, 0, 1, 1, 1, 1, 1, 1, 1, 1, 1, 1, 1, 1, 1, 1, 1, 1, 1, 1, 1, 1, 1, 1, 1, 1, 1, 1, 1, 1, 1, 1, 1, 1, 1, 1, 1, 1, 1, 1, 1, 1, 1, 1, 1, 1, 1, 1, 1, 0, 0, 0, 0, 0, 0, 0, 0, 0, 0, 0, 0, 0, 0, 0, 0, 0, 0, 0, 0, 0, 0, 0, 0, 0, 0, 0, 0, 0, 0, 0, 0, 0, 0, 0, 0, 0, 0, 0, 0, 0, 0, 0, 0, 0, 0, 0, 0, 0, 0, 0, 0, 0, 0, 1, 1, 1, 1, 1, 1, 1, 1, 1, 1, 1, 1, 1, 1, 1, 1, 1, 1, 1, 1, 1, 1, 1, 1, 1, 1, 1, 1, 1, 1, 1, 1, 1, 1, 1, 1, 1, 1, 1, 1, 1, 1, 1, 1, 1, 1, 1, 0, 0, 0, 0, 0, 0, 0, 0, 0, 0, 0, 0, 0, 0, 0, 0, 0, 0, 0, 0, 0, 0, 0, 0, 0, 0, 0, 0, 0, 0, 0, 0, 0, 0, 0, 0, 0, 0, 0, 0, 0, 0, 0, 0, 0, 0, 0, 0, 0, 0, 0, 0, 0, 0, 1, 1, 1, 1, 1, 1, 1, 1, 1, 1, 1, 1, 1, 1, 1, 1, 1, 1, 1, 1, 1, 1, 1, 1, 1, 1, 1, 1, 1, 1, 1, 1, 1, 1, 1, 1, 1, 1, 1, 1, 1, 1, 1, 1, 1, 1, 1, 0, 0, 0, 0, 0, 0, 0, 0, 0, 0, 0, 0, 0, 0, 0, 0, 0, 0, 0, 0, 0, 0, 0, 0, 0, 0, 0, 0, 0, 0, 0, 0, 0, 0, 0, 0, 0, 0, 0, 0, 0, 0, 0, 0, 0, 0, 0, 0, 0, 0, 0, 0, 0, 0, 1, 1, 1, 1, 1, 1, 1, 1])
_uv = me_cube_001.uv_layers.new(name='UVMap')
_uv.uv.foreach_set('vector', [0.6331, 0.2278, 0.6981, 0.2279, 0.6986, 0.462, 0.6336, 0.462, 0.6336, 0.462, 0.555, 0.462, 0.5547, 0.2278, 0.6331, 0.2278, 0.6981, 0.2279, 0.7769, 0.228, 0.7772, 0.4622, 0.6986, 0.462, 0.6333, 0.5348, 0.5549, 0.5348, 0.555, 0.462, 0.6336, 0.462, 0.6986, 0.462, 0.6983, 0.5348, 0.6333, 0.5348, 0.6336, 0.462, 0.7772, 0.4622, 0.7771, 0.535, 0.6983, 0.5348, 0.6986, 0.462, 0.6333, 0.5348, 0.6983, 0.5348, 0.6983, 0.6171, 0.6333, 0.6171, 0.6333, 0.6171, 0.5549, 0.617, 0.5549, 0.5348, 0.6333, 0.5348, 0.6983, 0.5348, 0.7771, 0.535, 0.7771, 0.6172, 0.6983, 0.6171, 0.6333, 0.6171, 0.6333, 0.6901, 0.5547, 0.6901, 0.5549, 0.617, 0.6984, 0.6903, 0.6333, 0.6901, 0.6333, 0.6171, 0.6983, 0.6171, 0.7769, 0.6903, 0.6984, 0.6903, 0.6983, 0.6171, 0.7771, 0.6172, 0.6328, 0.07354, 0.5545, 0.07347, 0.555, 0.0, 0.6336, 5.216e-05, 0.6986, 2.132e-05, 0.6978, 0.0735, 0.6328, 0.07354, 0.6336, 5.216e-05, 0.7772, 0.0002393, 0.7767, 0.07371, 0.6978, 0.0735, 0.6986, 2.132e-05, 0.6328, 0.07354, 0.6978, 0.0735, 0.6979, 0.1558, 0.6328, 0.1557, 0.6328, 0.1557, 0.5544, 0.1557, 0.5545, 0.07347, 0.6328, 0.07354, 0.6978, 0.0735, 0.7767, 0.07371, 0.7766, 0.1559, 0.6979, 0.1558, 0.6328, 0.1557, 0.6331, 0.2278, 0.5547, 0.2278, 0.5544, 0.1557, 0.6981, 0.2279, 0.6331, 0.2278, 0.6328, 0.1557, 0.6979, 0.1558, 0.7769, 0.228, 0.6981, 0.2279, 0.6979, 0.1558, 0.7766, 0.1559, 0.0003873, 0.5344, 0.02944, 0.5393, 0.02942, 0.6116, 0.0003709, 0.6166, 0.02942, 0.6116, 0.07787, 0.659, 0.04864, 0.6901, 0.0003709, 0.6166, 0.04864, 0.4623, 0.07769, 0.4789, 0.02944, 0.5393, 0.0003873, 0.5344, 0.0, 0.1553, 0.02905, 0.1489, 0.0775, 0.2115, 0.04845, 0.2281, 1.633e-05, 0.07306, 0.02907, 0.07943, 0.02905, 0.1489, 0.0, 0.1553, 0.0775, 0.03042, 0.02907, 0.07943, 1.633e-05, 0.07306, 0.04845, 0.0, 0.04845, 0.2281, 0.0775, 0.2115, 0.07769, 0.4789, 0.04864, 0.4623, 0.8559, 0.4625, 0.8564, 0.2283, 0.9214, 0.2283, 0.9209, 0.4624, 0.8564, 0.2283, 0.8559, 0.4625, 0.7776, 0.4626, 0.7778, 0.2283, 0.9209, 0.4624, 0.9214, 0.2283, 1.0, 0.2281, 0.9998, 0.4623, 0.8561, 0.1555, 0.8564, 0.2283, 0.7778, 0.2283, 0.7778, 0.1555, 0.9214, 0.2283, 0.8564, 0.2283, 0.8561, 0.1555, 0.9211, 0.1555, 1.0, 0.2281, 0.9214, 0.2283, 0.9211, 0.1555, 1.0, 0.1553, 0.8561, 0.1555, 0.8561, 0.07325, 0.9212, 0.07318, 0.9211, 0.1555, 0.8561, 0.07325, 0.8561, 0.1555, 0.7778, 0.1555, 0.7777, 0.07332, 0.9211, 0.1555, 0.9212, 0.07318, 0.9999, 0.07308, 1.0, 0.1553, 0.8561, 0.07325, 0.7777, 0.07332, 0.7776, 0.0002394, 0.8562, 0.0001814, 0.9212, 1.06e-05, 0.9212, 0.07318, 0.8561, 0.07325, 0.8562, 0.0001814, 0.9998, 0.0, 0.9999, 0.07308, 0.9212, 0.07318, 0.9212, 1.06e-05, 0.8556, 0.6168, 0.8564, 0.6901, 0.7778, 0.6901, 0.7773, 0.6168, 0.9214, 0.6901, 0.8564, 0.6901, 0.8556, 0.6168, 0.9206, 0.6168, 1.0, 0.6899, 0.9214, 0.6901, 0.9206, 0.6168, 0.9995, 0.6166, 0.8556, 0.6168, 0.8556, 0.5346, 0.9207, 0.5345, 0.9206, 0.6168, 0.8556, 0.5346, 0.8556, 0.6168, 0.7773, 0.6168, 0.7772, 0.5346, 0.9206, 0.6168, 0.9207, 0.5345, 0.9994, 0.5344, 0.9995, 0.6166, 0.8556, 0.5346, 0.7772, 0.5346, 0.7776, 0.4626, 0.8559, 0.4625, 0.9209, 0.4624, 0.9207, 0.5345, 0.8556, 0.5346, 0.8559, 0.4625, 0.9998, 0.4623, 0.9994, 0.5344, 0.9207, 0.5345, 0.9209, 0.4624, 0.2768, 0.5346, 0.2768, 0.6168, 0.2478, 0.6118, 0.2478, 0.5395, 0.2478, 0.6118, 0.2768, 0.6168, 0.2286, 0.6901, 0.1994, 0.6592, 0.2286, 0.4625, 0.2768, 0.5346, 0.2478, 0.5395, 0.1995, 0.4791, 0.2772, 0.1555, 0.2288, 0.2283, 0.1997, 0.2117, 0.2482, 0.1491, 0.2772, 0.07326, 0.2772, 0.1555, 0.2482, 0.1491, 0.2482, 0.07963, 0.1997, 0.03062, 0.2288, 0.0002043, 0.2772, 0.07326, 0.2482, 0.07963, 0.2288, 0.2283, 0.2286, 0.4625, 0.1995, 0.4791, 0.1997, 0.2117, 0.0775, 0.2115, 0.1997, 0.2117, 0.1995, 0.4791, 0.07769, 0.4789, 0.1997, 0.2117, 0.0775, 0.2115, 0.103, 0.15, 0.1687, 0.1491, 0.1997, 0.2117, 0.1687, 0.1491, 0.2482, 0.1491, 0.1687, 0.07963, 0.2482, 0.07963, 0.2482, 0.1491, 0.1687, 0.1491, 0.103, 0.15, 0.103, 0.08054, 0.1687, 0.07963, 0.1687, 0.1491, 0.02905, 0.1489, 0.103, 0.15, 0.0775, 0.2115, 0.02905, 0.1489, 0.02907, 0.07943, 0.103, 0.08054, 0.103, 0.15, 0.0775, 0.03042, 0.103, 0.08054, 0.02907, 0.07943, 0.0775, 0.03042, 0.1997, 0.03062, 0.1687, 0.07963, 0.103, 0.08054, 0.1997, 0.03062, 0.2482, 0.07963, 0.1687, 0.07963, 0.07769, 0.4789, 0.1995, 0.4791, 0.1683, 0.5395, 0.1026, 0.5404, 0.07769, 0.4789, 0.1026, 0.5404, 0.02944, 0.5393, 0.1027, 0.6128, 0.02942, 0.6116, 0.02944, 0.5393, 0.1026, 0.5404, 0.1683, 0.6118, 0.1027, 0.6128, 0.1026, 0.5404, 0.1683, 0.5395, 0.1995, 0.4791, 0.2478, 0.5395, 0.1683, 0.5395, 0.2478, 0.6118, 0.1683, 0.6118, 0.1683, 0.5395, 0.2478, 0.5395, 0.2478, 0.6118, 0.1994, 0.6592, 0.1683, 0.6118, 0.07787, 0.659, 0.1027, 0.6128, 0.1683, 0.6118, 0.1994, 0.6592, 0.02942, 0.6116, 0.1027, 0.6128, 0.07787, 0.659, 0.3602, 0.2282, 0.3603, 0.4624, 0.3258, 0.4625, 0.3256, 0.2283, 0.5057, 0.4623, 0.4705, 0.4622, 0.4706, 0.228, 0.5059, 0.2281, 0.3258, 0.4625, 0.3603, 0.4624, 0.3602, 0.524, 0.2776, 0.5346, 0.3603, 0.6374, 0.2776, 0.6168, 0.2776, 0.5346, 0.3602, 0.524, 0.3258, 0.6901, 0.2776, 0.6168, 0.3603, 0.6374, 0.4706, 0.5239, 0.4705, 0.4622, 0.5057, 0.4623, 0.5057, 0.4623, 0.554, 0.5344, 0.4706, 0.5239, 0.554, 0.6166, 0.4705, 0.6373, 0.4706, 0.5239, 0.554, 0.5344, 0.5057, 0.6901, 0.4705, 0.6373, 0.554, 0.6166, 0.5059, 0.2281, 0.4706, 0.228, 0.4705, 0.1829, 0.5544, 0.1553, 0.4705, 0.1829, 0.4707, 0.06956, 0.5544, 0.07306, 0.5544, 0.1553, 0.5059, 0.0, 0.5544, 0.07306, 0.4707, 0.06956, 0.3602, 0.06966, 0.2772, 0.07326, 0.3257, 0.0002043, 0.3604, 0.183, 0.2772, 0.1555, 0.2772, 0.07326, 0.3602, 0.06966, 0.2772, 0.1555, 0.3604, 0.183, 0.3602, 0.2282, 0.3256, 0.2283, 0.4707, 0.06956, 0.4705, 0.1829, 0.3604, 0.183, 0.3602, 0.06966, 0.4705, 0.1829, 0.4706, 0.228, 0.3602, 0.2282, 0.3604, 0.183, 0.4706, 0.228, 0.4705, 0.4622, 0.3603, 0.4624, 0.3602, 0.2282, 0.3602, 0.524, 0.3603, 0.4624, 0.4705, 0.4622, 0.4706, 0.5239, 0.4706, 0.5239, 0.4705, 0.6373, 0.3603, 0.6374, 0.3602, 0.524, 0.07787, 0.659, 0.1994, 0.6592, 0.2286, 0.6901, 0.04864, 0.6901, 0.3603, 0.6374, 0.4705, 0.6373, 0.5057, 0.6901, 0.3258, 0.6901, 0.04845, 0.0, 0.2288, 0.0002043, 0.1997, 0.03062, 0.0775, 0.03042, 0.4707, 0.06956, 0.3602, 0.06966, 0.3257, 0.0002043, 0.5059, 0.0, 0.4994, 0.9362, 0.4579, 0.9022, 0.4579, 0.7878, 0.4994, 0.7539, 0.4994, 0.7539, 0.4579, 0.7878, 0.4086, 0.7477, 0.4209, 0.6901, 0.4209, 0.6901, 0.4579, 0.7878, 0.4086, 0.7477, 0.3678, 0.7477, 0.3558, 0.6901, 0.3558, 0.6901, 0.3678, 0.7477, 0.3184, 0.7878, 0.2772, 0.7539, 0.2772, 0.7539, 0.3184, 0.7878, 0.3184, 0.9022, 0.2772, 0.9361, 0.2772, 0.9361, 0.3184, 0.9022, 0.3678, 0.9423, 0.3558, 1.0, 0.3558, 1.0, 0.3678, 0.9423, 0.4086, 0.9423, 0.4209, 1.0, 0.4209, 1.0, 0.4086, 0.9423, 0.4579, 0.9022, 0.4994, 0.9362, 0.3184, 0.9022, 0.3184, 0.7878, 0.3678, 0.8168, 0.3678, 0.8733, 0.4579, 0.7878, 0.4579, 0.9022, 0.4087, 0.8733, 0.4087, 0.8168, 0.4086, 0.9423, 0.4087, 0.8733, 0.4579, 0.9022, 0.3184, 0.9022, 0.3678, 0.8733, 0.3678, 0.9423, 0.3678, 0.7477, 0.3678, 0.8168, 0.3184, 0.7878, 0.4086, 0.7477, 0.4087, 0.8168, 0.3678, 0.8168, 0.3678, 0.7477, 0.3678, 0.8168, 0.4087, 0.8168, 0.4087, 0.8733, 0.3678, 0.8733, 0.4087, 0.8168, 0.4086, 0.7477, 0.4579, 0.7878, 0.3678, 0.9423, 0.3678, 0.8733, 0.4087, 0.8733, 0.4086, 0.9423, 0.2222, 0.7539, 0.2222, 0.9358, 0.1802, 0.9021, 0.1802, 0.7877, 0.2222, 0.9358, 0.1437, 0.9996, 0.1309, 0.9422, 0.1802, 0.9021, 0.1437, 0.9996, 0.07864, 0.9996, 0.0901, 0.9422, 0.1309, 0.9422, 0.1802, 0.9021, 0.07864, 0.9996, 0.0, 0.9358, 0.04072, 0.9021, 0.0901, 0.9422, 0.0, 0.9358, 0.0, 0.7539, 0.04072, 0.7877, 0.04072, 0.9021, 0.0, 0.7539, 0.07862, 0.6901, 0.09008, 0.7476, 0.04072, 0.7877, 0.07862, 0.6901, 0.1436, 0.6901, 0.1309, 0.7476, 0.09008, 0.7476, 0.1436, 0.6901, 0.2222, 0.7539, 0.1802, 0.7877, 0.1309, 0.7476, 0.04072, 0.7877, 0.09003, 0.8167, 0.09002, 0.8731, 0.04072, 0.9021, 0.1802, 0.9021, 0.1309, 0.8731, 0.1309, 0.8167, 0.1802, 0.7877, 0.1309, 0.7476, 0.1802, 0.7877, 0.1309, 0.8167, 0.04072, 0.7877, 0.09008, 0.7476, 0.09003, 0.8167, 0.0901, 0.9422, 0.04072, 0.9021, 0.09002, 0.8731, 0.1309, 0.9422, 0.0901, 0.9422, 0.09002, 0.8731, 0.1309, 0.8731, 0.09002, 0.8731, 0.09003, 0.8167, 0.1309, 0.8167, 0.1309, 0.8731, 0.1309, 0.8731, 0.1802, 0.9021, 0.1309, 0.9422, 0.09008, 0.7476, 0.1309, 0.7476, 0.1309, 0.8167, 0.09003, 0.8167, 0.6327, 0.8469, 0.5739, 0.9495, 0.3752, 0.949, 0.3164, 0.8461, 0.0, 0.4405, 0.08023, 0.3797, 0.1759, 0.4515, 0.1524, 0.5549, 0.1524, 0.5549, 0.08023, 0.3797, 0.1759, 0.4515, 0.2552, 0.4515, 0.2786, 0.5549, 0.2786, 0.5549, 0.2552, 0.4515, 0.351, 0.3798, 0.4312, 0.4406, 0.3164, 0.8462, 0.2575, 0.949, 0.05886, 0.9495, 0.0, 0.847, 0.4312, 0.1144, 0.351, 0.1749, 0.2552, 0.1031, 0.2786, 0.0, 0.2786, 0.0, 0.2552, 0.1031, 0.1759, 0.1031, 0.1524, 2.969e-05, 0.1524, 2.969e-05, 0.1759, 0.1031, 0.08023, 0.1749, 2.98e-08, 0.1143, 0.351, 0.1749, 0.351, 0.3798, 0.2552, 0.3279, 0.2552, 0.2268, 0.08023, 0.3797, 0.08023, 0.1749, 0.1759, 0.2268, 0.1759, 0.3279, 0.1759, 0.1031, 0.1759, 0.2268, 0.08023, 0.1749, 0.351, 0.1749, 0.2552, 0.2268, 0.2552, 0.1031, 0.2552, 0.4515, 0.2552, 0.3279, 0.351, 0.3798, 0.1759, 0.4515, 0.1759, 0.3279, 0.2552, 0.3279, 0.2552, 0.4515, 0.2552, 0.3279, 0.1759, 0.3279, 0.1759, 0.2268, 0.2552, 0.2268, 0.1759, 0.3279, 0.1759, 0.4515, 0.08023, 0.3797, 0.2552, 0.1031, 0.2552, 0.2268, 0.1759, 0.2268, 0.1759, 0.1031, 0.0, 0.6575, 0.05886, 0.5549, 0.2575, 0.5554, 0.3164, 0.6583, 0.4312, 0.4405, 0.5114, 0.3797, 0.6071, 0.4515, 0.5836, 0.5549, 0.5836, 0.5549, 0.5114, 0.3797, 0.6071, 0.4515, 0.6864, 0.4515, 0.7098, 0.5549, 0.7098, 0.5549, 0.6864, 0.4515, 0.7822, 0.3798, 0.8624, 0.4406, 0.3164, 0.6582, 0.3752, 0.5554, 0.5739, 0.5549, 0.6327, 0.6574, 0.8624, 0.1144, 0.7822, 0.1749, 0.6864, 0.1031, 0.7098, 0.0, 0.7098, 0.0, 0.6864, 0.1031, 0.6072, 0.1031, 0.5836, 2.963e-05, 0.5836, 2.963e-05, 0.6072, 0.1031, 0.5114, 0.1749, 0.4312, 0.1143, 0.7822, 0.1749, 0.7822, 0.3798, 0.6864, 0.3279, 0.6864, 0.2268, 0.5114, 0.3797, 0.5114, 0.1749, 0.6071, 0.2268, 0.6071, 0.3279, 0.6072, 0.1031, 0.6071, 0.2268, 0.5114, 0.1749, 0.7822, 0.1749, 0.6864, 0.2268, 0.6864, 0.1031, 0.6864, 0.4515, 0.6864, 0.3279, 0.7822, 0.3798, 0.6071, 0.4515, 0.6071, 0.3279, 0.6864, 0.3279, 0.6864, 0.4515, 0.6864, 0.3279, 0.6071, 0.3279, 0.6071, 0.2268, 0.6864, 0.2268, 0.6071, 0.3279, 0.6071, 0.4515, 0.5114, 0.3797, 0.6864, 0.1031, 0.6864, 0.2268, 0.6071, 0.2268, 0.6072, 0.1031, 0.6327, 0.8469, 0.3164, 0.8461, 0.3164, 0.6582, 0.6327, 0.6574, 1.0, 0.5553, 0.9998, 0.7125, 0.8172, 0.7123, 0.8178, 0.5549, 0.9998, 0.7125, 1.0, 0.8426, 0.8174, 0.8424, 0.8172, 0.7123, 1.0, 0.8426, 0.9994, 1.0, 0.8172, 0.9996, 0.8174, 0.8424, 0.6329, 0.7124, 0.6327, 0.5552, 0.8166, 0.5549, 0.8172, 0.7123, 0.6327, 0.8426, 0.6329, 0.7124, 0.8172, 0.7123, 0.8169, 0.8424, 0.6333, 0.9999, 0.6327, 0.8426, 0.8169, 0.8424, 0.8172, 0.9996, 0.3164, 0.8462, 0.0, 0.847, 0.0, 0.6575, 0.3164, 0.6583, 0.426, 0.2883, 0.4442, 0.06997, 0.5063, 0.06957, 0.4881, 0.2879, 0.2689, 0.2375, 0.2739, 0.02768, 0.3148, 0.03073, 0.3098, 0.2406, 0.5883, 0.5402, 0.6065, 0.7585, 0.5445, 0.76, 0.5263, 0.5417, 0.3452, 0.2823, 0.3634, 0.06407, 0.3822, 0.06828, 0.364, 0.2865, 0.6157, 0.07338, 0.6702, 0.1555, 0.655, 0.2909, 0.5929, 0.2908, 0.3996, 0.8033, 0.3836, 0.8143, 0.3495, 0.5317, 0.3683, 0.5359, 0.5063, 0.6726, 0.4525, 0.7551, 0.4304, 0.5377, 0.4924, 0.5373, 0.2816, 0.5917, 0.2443, 0.5488, 0.2536, 0.4683, 0.2945, 0.4714, 0.5622, 0.02526, 0.6157, 0.07338, 0.5929, 0.2908, 0.5309, 0.2923, 0.2443, 0.5488, 0.2141, 0.5985, 0.227, 0.4784, 0.2536, 0.4683, 0.4525, 0.7551, 0.3996, 0.8033, 0.3683, 0.5359, 0.4304, 0.5377, 0.5467, 0.01423, 0.5622, 0.02526, 0.5309, 0.2923, 0.5121, 0.2964, 0.3495, 0.5317, 0.3452, 0.2823, 0.364, 0.2865, 0.3683, 0.5359, 0.5309, 0.2923, 0.5263, 0.5417, 0.5075, 0.5458, 0.5121, 0.2964, 0.5263, 0.5417, 0.5445, 0.76, 0.5257, 0.7641, 0.5075, 0.5458, 0.5929, 0.2908, 0.5883, 0.5402, 0.5263, 0.5417, 0.5309, 0.2923, 0.655, 0.2909, 0.6504, 0.5403, 0.5883, 0.5402, 0.5929, 0.2908, 0.6504, 0.5403, 0.6686, 0.7585, 0.6065, 0.7585, 0.5883, 0.5402, 0.2536, 0.4683, 0.2689, 0.2375, 0.3098, 0.2406, 0.2945, 0.4714, 0.227, 0.4784, 0.2423, 0.2476, 0.2689, 0.2375, 0.2536, 0.4683, 0.2423, 0.2476, 0.2473, 0.03774, 0.2739, 0.02768, 0.2689, 0.2375, 0.4304, 0.5377, 0.426, 0.2883, 0.4881, 0.2879, 0.4924, 0.5373, 0.3683, 0.5359, 0.364, 0.2865, 0.426, 0.2883, 0.4304, 0.5377, 0.364, 0.2865, 0.3822, 0.06828, 0.4442, 0.06997, 0.426, 0.2883, 0.4442, 0.06997, 0.4483, 0.01544, 0.4759, 0.01526, 0.5063, 0.06957, 0.481, 0.9684, 0.481, 0.9273, 0.4972, 0.919, 0.5175, 0.9498, 0.6065, 0.7585, 0.6106, 0.813, 0.583, 0.8137, 0.5445, 0.76, 0.481, 0.8087, 0.481, 0.8563, 0.4648, 0.8645, 0.4445, 0.8273, 0.5175, 0.8273, 0.4972, 0.8645, 0.481, 0.8563, 0.481, 0.8087, 0.6686, 0.7585, 0.6382, 0.813, 0.6106, 0.813, 0.6065, 0.7585, 0.4445, 0.9498, 0.4648, 0.919, 0.481, 0.9273, 0.481, 0.9684, 0.3822, 0.06828, 0.4207, 0.01478, 0.4483, 0.01544, 0.4442, 0.06997, 0.4609, 0.8918, 0.4648, 0.8645, 0.4817, 0.8807, 0.4692, 0.8921, 0.4692, 0.8921, 0.4801, 0.9044, 0.4648, 0.919, 0.4609, 0.8918, 0.5011, 0.8918, 0.493, 0.8921, 0.4817, 0.8807, 0.4972, 0.8645, 0.4648, 0.8645, 0.481, 0.8563, 0.4972, 0.8645, 0.4817, 0.8807, 0.4648, 0.919, 0.4801, 0.9044, 0.4972, 0.919, 0.481, 0.9273, 0.4972, 0.919, 0.4801, 0.9044, 0.493, 0.8921, 0.5011, 0.8918, 0.4817, 0.8807, 0.493, 0.8921, 0.4801, 0.9044, 0.4692, 0.8921, 0.0713, 0.3019, 0.0856, 0.06024, 0.1281, 0.05528, 0.1138, 0.297, 0.3347, 0.5991, 0.349, 0.8408, 0.3361, 0.8393, 0.3218, 0.5976, 0.2793, 0.5926, 0.2936, 0.8343, 0.2512, 0.8294, 0.2369, 0.5877, 0.01596, 0.3083, 0.03026, 0.06665, 0.04314, 0.06518, 0.02884, 0.3069, 0.2936, 0.08032, 0.3361, 0.08551, 0.3225, 0.3237, 0.2801, 0.3188, 0.04317, 0.8194, 0.03029, 0.8209, 0.01669, 0.5822, 0.02958, 0.5807, 0.1281, 0.809, 0.08562, 0.8142, 0.07204, 0.5758, 0.1145, 0.5708, 0.3361, 0.08551, 0.349, 0.08713, 0.3354, 0.3253, 0.3225, 0.3237, 0.2512, 0.07516, 0.2936, 0.08032, 0.2801, 0.3188, 0.2376, 0.3138, 0.141, 0.8074, 0.1281, 0.809, 0.1145, 0.5708, 0.1274, 0.5693, 0.08562, 0.8142, 0.04317, 0.8194, 0.02958, 0.5807, 0.07204, 0.5758, 0.2383, 0.07364, 0.2512, 0.07516, 0.2376, 0.3138, 0.2247, 0.3124, 0.01669, 0.5822, 0.01596, 0.3083, 0.02884, 0.3069, 0.02958, 0.5807, 0.2376, 0.3138, 0.2369, 0.5877, 0.224, 0.5862, 0.2247, 0.3124, 0.2369, 0.5877, 0.2512, 0.8294, 0.2383, 0.8279, 0.224, 0.5862, 0.2801, 0.3188, 0.2793, 0.5926, 0.2369, 0.5877, 0.2376, 0.3138, 0.3225, 0.3237, 0.3218, 0.5976, 0.2793, 0.5926, 0.2801, 0.3188, 0.3218, 0.5976, 0.3361, 0.8393, 0.2936, 0.8343, 0.2793, 0.5926, 0.3354, 0.3253, 0.3347, 0.5991, 0.3218, 0.5976, 0.3225, 0.3237, 0.1145, 0.5708, 0.1138, 0.297, 0.1267, 0.2954, 0.1274, 0.5693, 0.1138, 0.297, 0.1281, 0.05528, 0.141, 0.05375, 0.1267, 0.2954, 0.07204, 0.5758, 0.0713, 0.3019, 0.1138, 0.297, 0.1145, 0.5708, 0.02958, 0.5807, 0.02884, 0.3069, 0.0713, 0.3019, 0.07204, 0.5758, 0.02884, 0.3069, 0.04314, 0.06518, 0.0856, 0.06024, 0.0713, 0.3019, 0.0856, 0.06024, 0.0888, 0.002884, 0.1077, 0.0006817, 0.1281, 0.05528, 0.349, 0.8408, 0.3214, 0.8946, 0.3157, 0.8939, 0.3361, 0.8393, 0.2936, 0.8343, 0.2968, 0.8917, 0.2779, 0.8895, 0.2512, 0.8294, 0.1705, 0.9678, 0.1761, 0.9146, 0.1853, 0.9083, 0.1911, 0.9535, 0.1539, 0.9451, 0.1688, 0.9046, 0.1761, 0.9146, 0.1705, 0.9678, 0.3361, 0.8393, 0.3157, 0.8939, 0.2968, 0.8917, 0.2936, 0.8343, 0.1281, 0.05528, 0.1077, 0.0006817, 0.1134, 0.0, 0.141, 0.05375, 0.04314, 0.06518, 0.06992, 0.005081, 0.0888, 0.002884, 0.0856, 0.06024, 0.1902, 0.8816, 0.1853, 0.9083, 0.1784, 0.8899, 0.186, 0.88, 0.186, 0.88, 0.1817, 0.8666, 0.1911, 0.854, 0.1902, 0.8816, 0.1697, 0.877, 0.1738, 0.8773, 0.1784, 0.8899, 0.1688, 0.9046, 0.1853, 0.9083, 0.1761, 0.9146, 0.1688, 0.9046, 0.1784, 0.8899, 0.1911, 0.854, 0.1817, 0.8666, 0.1745, 0.8503, 0.1837, 0.8439, 0.1745, 0.8503, 0.1817, 0.8666, 0.1738, 0.8773, 0.1697, 0.877, 0.1784, 0.8899, 0.1738, 0.8773, 0.1817, 0.8666, 0.186, 0.88, 0.08562, 0.8142, 0.08295, 0.873, 0.06408, 0.8754, 0.04317, 0.8194, 0.2383, 0.07364, 0.2664, 0.01846, 0.2721, 0.01916, 0.2512, 0.07516, 0.2936, 0.08032, 0.291, 0.02156, 0.3098, 0.02396, 0.3361, 0.08551, 0.1708, 0.9676, 0.1764, 0.9146, 0.1855, 0.9083, 0.1914, 0.9533, 0.1542, 0.9449, 0.169, 0.9045, 0.1764, 0.9146, 0.1708, 0.9676, 0.2512, 0.07516, 0.2721, 0.01916, 0.291, 0.02156, 0.2936, 0.08032, 0.04317, 0.8194, 0.06408, 0.8754, 0.05836, 0.8761, 0.03029, 0.8209, 0.1281, 0.809, 0.1018, 0.8706, 0.08295, 0.873, 0.08562, 0.8142, 0.1904, 0.8816, 0.1855, 0.9083, 0.1787, 0.8899, 0.1863, 0.88, 0.1863, 0.88, 0.182, 0.8666, 0.1914, 0.854, 0.1904, 0.8816, 0.1699, 0.877, 0.1741, 0.8773, 0.1787, 0.8899, 0.169, 0.9045, 0.1855, 0.9083, 0.1764, 0.9146, 0.169, 0.9045, 0.1787, 0.8899, 0.1914, 0.854, 0.182, 0.8666, 0.1748, 0.8503, 0.184, 0.8439, 0.1748, 0.8503, 0.182, 0.8666, 0.1741, 0.8773, 0.1699, 0.877, 0.1787, 0.8899, 0.1741, 0.8773, 0.182, 0.8666, 0.1863, 0.88, 0.2473, 0.7613, 0.2682, 0.632, 0.2863, 0.7775, 0.2863, 0.7775, 0.2682, 0.632, 0.3148, 0.7544, 0.3276, 0.9038, 0.3109, 0.9759, 0.2935, 0.8565, 0.2682, 0.632, 0.2141, 0.5985, 0.2443, 0.5488, 0.222, 0.6954, 0.2141, 0.5985, 0.2682, 0.632, 0.2473, 0.7613, 0.222, 0.6954, 0.2682, 0.632, 0.327, 0.8087, 0.3276, 0.9038, 0.2935, 0.8565, 0.2443, 0.5488, 0.2816, 0.5917, 0.2682, 0.632, 0.426, 0.2883, 0.4442, 0.06997, 0.5063, 0.06957, 0.4881, 0.2879, 0.2689, 0.2375, 0.2739, 0.02768, 0.3148, 0.03073, 0.3098, 0.2406, 0.5883, 0.5402, 0.6065, 0.7585, 0.5445, 0.76, 0.5263, 0.5417, 0.3452, 0.2823, 0.3634, 0.06407, 0.3822, 0.06828, 0.364, 0.2865, 0.6157, 0.07338, 0.6702, 0.1555, 0.655, 0.2909, 0.5929, 0.2908, 0.3996, 0.8033, 0.3836, 0.8143, 0.3495, 0.5317, 0.3683, 0.5359, 0.5063, 0.6726, 0.4525, 0.7551, 0.4304, 0.5377, 0.4924, 0.5373, 0.2816, 0.5917, 0.2443, 0.5488, 0.2536, 0.4683, 0.2945, 0.4714, 0.5622, 0.02526, 0.6157, 0.07338, 0.5929, 0.2908, 0.5309, 0.2923, 0.2443, 0.5488, 0.2141, 0.5985, 0.227, 0.4784, 0.2536, 0.4683, 0.4525, 0.7551, 0.3996, 0.8033, 0.3683, 0.5359, 0.4304, 0.5377, 0.5467, 0.01423, 0.5622, 0.02526, 0.5309, 0.2923, 0.5121, 0.2964, 0.3495, 0.5317, 0.3452, 0.2823, 0.364, 0.2865, 0.3683, 0.5359, 0.5309, 0.2923, 0.5263, 0.5417, 0.5075, 0.5458, 0.5121, 0.2964, 0.5263, 0.5417, 0.5445, 0.76, 0.5257, 0.7641, 0.5075, 0.5458, 0.5929, 0.2908, 0.5883, 0.5402, 0.5263, 0.5417, 0.5309, 0.2923, 0.655, 0.2909, 0.6504, 0.5403, 0.5883, 0.5402, 0.5929, 0.2908, 0.6504, 0.5403, 0.6686, 0.7585, 0.6065, 0.7585, 0.5883, 0.5402, 0.2536, 0.4683, 0.2689, 0.2375, 0.3098, 0.2406, 0.2945, 0.4714, 0.227, 0.4784, 0.2423, 0.2476, 0.2689, 0.2375, 0.2536, 0.4683, 0.2423, 0.2476, 0.2473, 0.03774, 0.2739, 0.02768, 0.2689, 0.2375, 0.4304, 0.5377, 0.426, 0.2883, 0.4881, 0.2879, 0.4924, 0.5373, 0.3683, 0.5359, 0.364, 0.2865, 0.426, 0.2883, 0.4304, 0.5377, 0.364, 0.2865, 0.3822, 0.06828, 0.4442, 0.06997, 0.426, 0.2883, 0.4442, 0.06997, 0.4483, 0.01544, 0.4759, 0.01526, 0.5063, 0.06957, 0.481, 0.9684, 0.481, 0.9273, 0.4972, 0.919, 0.5175, 0.9498, 0.6065, 0.7585, 0.6106, 0.813, 0.583, 0.8137, 0.5445, 0.76, 0.481, 0.8087, 0.481, 0.8563, 0.4648, 0.8645, 0.4445, 0.8273, 0.5175, 0.8273, 0.4972, 0.8645, 0.481, 0.8563, 0.481, 0.8087, 0.6686, 0.7585, 0.6382, 0.813, 0.6106, 0.813, 0.6065, 0.7585, 0.4445, 0.9498, 0.4648, 0.919, 0.481, 0.9273, 0.481, 0.9684, 0.3822, 0.06828, 0.4207, 0.01478, 0.4483, 0.01544, 0.4442, 0.06997, 0.4609, 0.8918, 0.4648, 0.8645, 0.4817, 0.8807, 0.4692, 0.8921, 0.4692, 0.8921, 0.4801, 0.9044, 0.4648, 0.919, 0.4609, 0.8918, 0.5011, 0.8918, 0.493, 0.8921, 0.4817, 0.8807, 0.4972, 0.8645, 0.4648, 0.8645, 0.481, 0.8563, 0.4972, 0.8645, 0.4817, 0.8807, 0.4648, 0.919, 0.4801, 0.9044, 0.4972, 0.919, 0.481, 0.9273, 0.4972, 0.919, 0.4801, 0.9044, 0.493, 0.8921, 0.5011, 0.8918, 0.4817, 0.8807, 0.493, 0.8921, 0.4801, 0.9044, 0.4692, 0.8921, 0.07097, 0.3019, 0.08527, 0.06024, 0.1277, 0.05528, 0.1134, 0.297, 0.3351, 0.5992, 0.3494, 0.8409, 0.3365, 0.8394, 0.3222, 0.5977, 0.2797, 0.5927, 0.294, 0.8344, 0.2515, 0.8295, 0.2373, 0.5878, 0.01562, 0.3083, 0.02992, 0.06665, 0.04281, 0.06518, 0.02851, 0.3069, 0.294, 0.08042, 0.3365, 0.0856, 0.3229, 0.3238, 0.2804, 0.3189, 0.04284, 0.8194, 0.02996, 0.8209, 0.01636, 0.5822, 0.02924, 0.5807, 0.1277, 0.809, 0.08529, 0.8142, 0.0717, 0.5758, 0.1142, 0.5708, 0.3365, 0.0856, 0.3494, 0.08723, 0.3358, 0.3254, 0.3229, 0.3238, 0.2516, 0.07525, 0.294, 0.08042, 0.2804, 0.3189, 0.238, 0.3139, 0.1406, 0.8074, 0.1277, 0.809, 0.1142, 0.5708, 0.1271, 0.5693, 0.08529, 0.8142, 0.04284, 0.8194, 0.02924, 0.5807, 0.0717, 0.5758, 0.2387, 0.07373, 0.2516, 0.07525, 0.238, 0.3139, 0.2251, 0.3125, 0.01636, 0.5822, 0.01562, 0.3083, 0.02851, 0.3069, 0.02924, 0.5807, 0.238, 0.3139, 0.2373, 0.5878, 0.2244, 0.5863, 0.2251, 0.3125, 0.2373, 0.5878, 0.2515, 0.8295, 0.2387, 0.828, 0.2244, 0.5863, 0.2804, 0.3189, 0.2797, 0.5927, 0.2373, 0.5878, 0.238, 0.3139, 0.3229, 0.3238, 0.3222, 0.5977, 0.2797, 0.5927, 0.2804, 0.3189, 0.3222, 0.5977, 0.3365, 0.8394, 0.294, 0.8344, 0.2797, 0.5927, 0.3358, 0.3254, 0.3351, 0.5992, 0.3222, 0.5977, 0.3229, 0.3238, 0.1142, 0.5708, 0.1134, 0.297, 0.1263, 0.2954, 0.1271, 0.5693, 0.1134, 0.297, 0.1277, 0.05528, 0.1406, 0.05375, 0.1263, 0.2954, 0.0717, 0.5758, 0.07097, 0.3019, 0.1134, 0.297, 0.1142, 0.5708, 0.02924, 0.5807, 0.02851, 0.3069, 0.07097, 0.3019, 0.0717, 0.5758, 0.02851, 0.3069, 0.04281, 0.06518, 0.08527, 0.06024, 0.07097, 0.3019, 0.08527, 0.06024, 0.08847, 0.002884, 0.1073, 0.0006817, 0.1277, 0.05528, 0.3494, 0.8409, 0.3218, 0.8947, 0.3161, 0.894, 0.3365, 0.8394, 0.294, 0.8344, 0.2972, 0.8918, 0.2783, 0.8896, 0.2515, 0.8295, 0.17, 0.9679, 0.1757, 0.9147, 0.1848, 0.9083, 0.1906, 0.9535, 0.1534, 0.9452, 0.1683, 0.9046, 0.1757, 0.9147, 0.17, 0.9679, 0.3365, 0.8394, 0.3161, 0.894, 0.2972, 0.8918, 0.294, 0.8344, 0.1277, 0.05528, 0.1073, 0.0006817, 0.1131, 0.0, 0.1406, 0.05375, 0.04281, 0.06518, 0.06959, 0.005081, 0.08847, 0.002884, 0.08527, 0.06024, 0.1897, 0.8816, 0.1848, 0.9083, 0.178, 0.89, 0.1855, 0.88, 0.1855, 0.88, 0.1813, 0.8666, 0.1906, 0.8541, 0.1897, 0.8816, 0.1692, 0.877, 0.1734, 0.8773, 0.178, 0.89, 0.1683, 0.9046, 0.1848, 0.9083, 0.1757, 0.9147, 0.1683, 0.9046, 0.178, 0.89, 0.1906, 0.8541, 0.1813, 0.8666, 0.1741, 0.8504, 0.1832, 0.844, 0.1741, 0.8504, 0.1813, 0.8666, 0.1734, 0.8773, 0.1692, 0.877, 0.178, 0.89, 0.1734, 0.8773, 0.1813, 0.8666, 0.1855, 0.88, 0.08529, 0.8142, 0.08261, 0.873, 0.06375, 0.8754, 0.04284, 0.8194, 0.2387, 0.07373, 0.2668, 0.01855, 0.2725, 0.01926, 0.2516, 0.07525, 0.294, 0.08042, 0.2914, 0.02166, 0.3102, 0.02406, 0.3365, 0.0856, 0.1704, 0.9677, 0.176, 0.9147, 0.1852, 0.9083, 0.191, 0.9534, 0.1538, 0.9449, 0.1686, 0.9046, 0.176, 0.9147, 0.1704, 0.9677, 0.2516, 0.07525, 0.2725, 0.01926, 0.2914, 0.02166, 0.294, 0.08042, 0.04284, 0.8194, 0.06375, 0.8754, 0.05803, 0.8761, 0.02996, 0.8209, 0.1277, 0.809, 0.1015, 0.8706, 0.08261, 0.873, 0.08529, 0.8142, 0.1901, 0.8816, 0.1852, 0.9083, 0.1783, 0.8899, 0.1859, 0.8801, 0.1859, 0.8801, 0.1817, 0.8666, 0.191, 0.8541, 0.1901, 0.8816, 0.1696, 0.877, 0.1738, 0.8773, 0.1783, 0.8899, 0.1686, 0.9046, 0.1852, 0.9083, 0.176, 0.9147, 0.1686, 0.9046, 0.1783, 0.8899, 0.191, 0.8541, 0.1817, 0.8666, 0.1745, 0.8503, 0.1836, 0.844, 0.1745, 0.8503, 0.1817, 0.8666, 0.1738, 0.8773, 0.1696, 0.877, 0.1783, 0.8899, 0.1738, 0.8773, 0.1817, 0.8666, 0.1859, 0.8801, 0.2473, 0.7613, 0.2682, 0.632, 0.2863, 0.7775, 0.2863, 0.7775, 0.2682, 0.632, 0.3148, 0.7544, 0.3276, 0.9038, 0.3109, 0.9759, 0.2935, 0.8565, 0.2682, 0.632, 0.2141, 0.5985, 0.2443, 0.5488, 0.222, 0.6954, 0.2141, 0.5985, 0.2682, 0.632, 0.2473, 0.7613, 0.222, 0.6954, 0.2682, 0.632, 0.327, 0.8087, 0.3276, 0.9038, 0.2935, 0.8565, 0.2443, 0.5488, 0.2816, 0.5917, 0.2682, 0.632, 0.426, 0.2883, 0.4442, 0.06997, 0.5063, 0.06957, 0.4881, 0.2879, 0.2689, 0.2375, 0.2739, 0.02768, 0.3148, 0.03073, 0.3098, 0.2406, 0.5883, 0.5402, 0.6065, 0.7585, 0.5445, 0.76, 0.5263, 0.5417, 0.3452, 0.2823, 0.3634, 0.06407, 0.3822, 0.06828, 0.364, 0.2865, 0.6157, 0.07338, 0.6702, 0.1555, 0.655, 0.2909, 0.5929, 0.2908, 0.3996, 0.8033, 0.3836, 0.8143, 0.3495, 0.5317, 0.3683, 0.5359, 0.5063, 0.6726, 0.4525, 0.7551, 0.4304, 0.5377, 0.4924, 0.5373, 0.2816, 0.5917, 0.2443, 0.5488, 0.2536, 0.4683, 0.2945, 0.4714, 0.5622, 0.02526, 0.6157, 0.07338, 0.5929, 0.2908, 0.5309, 0.2923, 0.2443, 0.5488, 0.2141, 0.5985, 0.227, 0.4784, 0.2536, 0.4683, 0.4525, 0.7551, 0.3996, 0.8033, 0.3683, 0.5359, 0.4304, 0.5377, 0.5467, 0.01423, 0.5622, 0.02526, 0.5309, 0.2923, 0.5121, 0.2964, 0.3495, 0.5317, 0.3452, 0.2823, 0.364, 0.2865, 0.3683, 0.5359, 0.5309, 0.2923, 0.5263, 0.5417, 0.5075, 0.5458, 0.5121, 0.2964, 0.5263, 0.5417, 0.5445, 0.76, 0.5257, 0.7641, 0.5075, 0.5458, 0.5929, 0.2908, 0.5883, 0.5402, 0.5263, 0.5417, 0.5309, 0.2923, 0.655, 0.2909, 0.6504, 0.5403, 0.5883, 0.5402, 0.5929, 0.2908, 0.6504, 0.5403, 0.6686, 0.7585, 0.6065, 0.7585, 0.5883, 0.5402, 0.2536, 0.4683, 0.2689, 0.2375, 0.3098, 0.2406, 0.2945, 0.4714, 0.227, 0.4784, 0.2423, 0.2476, 0.2689, 0.2375, 0.2536, 0.4683, 0.2423, 0.2476, 0.2473, 0.03774, 0.2739, 0.02768, 0.2689, 0.2375, 0.4304, 0.5377, 0.426, 0.2883, 0.4881, 0.2879, 0.4924, 0.5373, 0.3683, 0.5359, 0.364, 0.2865, 0.426, 0.2883, 0.4304, 0.5377, 0.364, 0.2865, 0.3822, 0.06828, 0.4442, 0.06997, 0.426, 0.2883, 0.4442, 0.06997, 0.4483, 0.01544, 0.4759, 0.01526, 0.5063, 0.06957, 0.481, 0.9684, 0.481, 0.9273, 0.4972, 0.919, 0.5175, 0.9498, 0.6065, 0.7585, 0.6106, 0.813, 0.583, 0.8137, 0.5445, 0.76, 0.481, 0.8087, 0.481, 0.8563, 0.4648, 0.8645, 0.4445, 0.8273, 0.5175, 0.8273, 0.4972, 0.8645, 0.481, 0.8563, 0.481, 0.8087, 0.6686, 0.7585, 0.6382, 0.813, 0.6106, 0.813, 0.6065, 0.7585, 0.4445, 0.9498, 0.4648, 0.919, 0.481, 0.9273, 0.481, 0.9684, 0.3822, 0.06828, 0.4207, 0.01478, 0.4483, 0.01544, 0.4442, 0.06997, 0.4609, 0.8918, 0.4648, 0.8645, 0.4817, 0.8807, 0.4692, 0.8921, 0.4692, 0.8921, 0.4801, 0.9044, 0.4648, 0.919, 0.4609, 0.8918, 0.5011, 0.8918, 0.493, 0.8921, 0.4817, 0.8807, 0.4972, 0.8645, 0.4648, 0.8645, 0.481, 0.8563, 0.4972, 0.8645, 0.4817, 0.8807, 0.4648, 0.919, 0.4801, 0.9044, 0.4972, 0.919, 0.481, 0.9273, 0.4972, 0.919, 0.4801, 0.9044, 0.493, 0.8921, 0.5011, 0.8918, 0.4817, 0.8807, 0.493, 0.8921, 0.4801, 0.9044, 0.4692, 0.8921, 0.07085, 0.3021, 0.08515, 0.06044, 0.1276, 0.05549, 0.1133, 0.2972, 0.3351, 0.5995, 0.3494, 0.8412, 0.3365, 0.8396, 0.3222, 0.5979, 0.2797, 0.593, 0.294, 0.8347, 0.2516, 0.8297, 0.2373, 0.588, 0.0155, 0.3086, 0.0298, 0.06686, 0.04268, 0.06539, 0.02839, 0.3071, 0.2941, 0.08067, 0.3365, 0.08586, 0.3229, 0.3241, 0.2805, 0.3191, 0.04271, 0.8196, 0.02983, 0.8211, 0.01624, 0.5824, 0.02912, 0.5809, 0.1276, 0.8092, 0.08516, 0.8144, 0.07158, 0.576, 0.114, 0.571, 0.3365, 0.08586, 0.3494, 0.08748, 0.3358, 0.3256, 0.3229, 0.3241, 0.2516, 0.07551, 0.2941, 0.08067, 0.2805, 0.3191, 0.238, 0.3142, 0.1405, 0.8076, 0.1276, 0.8092, 0.114, 0.571, 0.1269, 0.5695, 0.08516, 0.8144, 0.04271, 0.8196, 0.02912, 0.5809, 0.07158, 0.576, 0.2387, 0.07399, 0.2516, 0.07551, 0.238, 0.3142, 0.2251, 0.3127, 0.01624, 0.5824, 0.0155, 0.3086, 0.02839, 0.3071, 0.02912, 0.5809, 0.238, 0.3142, 0.2373, 0.588, 0.2244, 0.5866, 0.2251, 0.3127, 0.2373, 0.588, 0.2516, 0.8297, 0.2387, 0.8283, 0.2244, 0.5866, 0.2805, 0.3191, 0.2797, 0.593, 0.2373, 0.588, 0.238, 0.3142, 0.3229, 0.3241, 0.3222, 0.5979, 0.2797, 0.593, 0.2805, 0.3191, 0.3222, 0.5979, 0.3365, 0.8396, 0.294, 0.8347, 0.2797, 0.593, 0.3358, 0.3256, 0.3351, 0.5995, 0.3222, 0.5979, 0.3229, 0.3241, 0.114, 0.571, 0.1133, 0.2972, 0.1262, 0.2957, 0.1269, 0.5695, 0.1133, 0.2972, 0.1276, 0.05549, 0.1405, 0.05396, 0.1262, 0.2957, 0.07158, 0.576, 0.07085, 0.3021, 0.1133, 0.2972, 0.114, 0.571, 0.02912, 0.5809, 0.02839, 0.3071, 0.07085, 0.3021, 0.07158, 0.576, 0.02839, 0.3071, 0.04268, 0.06539, 0.08515, 0.06044, 0.07085, 0.3021, 0.08515, 0.06044, 0.08834, 0.00309, 0.1072, 0.0008873, 0.1276, 0.05549, 0.3494, 0.8412, 0.3218, 0.8949, 0.3161, 0.8942, 0.3365, 0.8396, 0.294, 0.8347, 0.2972, 0.892, 0.2784, 0.8898, 0.2516, 0.8297, 0.17, 0.9682, 0.1756, 0.9151, 0.1848, 0.9087, 0.1905, 0.9539, 0.1533, 0.9456, 0.1682, 0.905, 0.1756, 0.9151, 0.17, 0.9682, 0.3365, 0.8396, 0.3161, 0.8942, 0.2972, 0.892, 0.294, 0.8347, 0.1276, 0.05549, 0.1072, 0.0008873, 0.113, 0.0002056, 0.1405, 0.05396, 0.04268, 0.06539, 0.06947, 0.005287, 0.08834, 0.00309, 0.08515, 0.06044, 0.1896, 0.882, 0.1848, 0.9087, 0.1779, 0.8903, 0.1855, 0.8804, 0.1855, 0.8804, 0.1812, 0.867, 0.1905, 0.8544, 0.1896, 0.882, 0.1691, 0.8774, 0.1733, 0.8777, 0.1779, 0.8903, 0.1682, 0.905, 0.1848, 0.9087, 0.1756, 0.9151, 0.1682, 0.905, 0.1779, 0.8903, 0.1905, 0.8544, 0.1812, 0.867, 0.174, 0.8507, 0.1831, 0.8444, 0.174, 0.8507, 0.1812, 0.867, 0.1733, 0.8777, 0.1691, 0.8774, 0.1779, 0.8903, 0.1733, 0.8777, 0.1812, 0.867, 0.1855, 0.8804, 0.08516, 0.8144, 0.08249, 0.8732, 0.06363, 0.8756, 0.04271, 0.8196, 0.2387, 0.07399, 0.2668, 0.01881, 0.2725, 0.01951, 0.2516, 0.07551, 0.2941, 0.08067, 0.2914, 0.02191, 0.3102, 0.02432, 0.3365, 0.08586, 0.1704, 0.968, 0.176, 0.915, 0.1852, 0.9087, 0.191, 0.9537, 0.1538, 0.9453, 0.1687, 0.9049, 0.176, 0.915, 0.1704, 0.968, 0.2516, 0.07551, 0.2725, 0.01951, 0.2914, 0.02191, 0.2941, 0.08067, 0.04271, 0.8196, 0.06363, 0.8756, 0.0579, 0.8763, 0.02983, 0.8211, 0.1276, 0.8092, 0.1014, 0.8708, 0.08249, 0.8732, 0.08516, 0.8144, 0.1901, 0.882, 0.1852, 0.9087, 0.1783, 0.8903, 0.1859, 0.8804, 0.1859, 0.8804, 0.1817, 0.867, 0.191, 0.8545, 0.1901, 0.882, 0.1696, 0.8774, 0.1738, 0.8777, 0.1783, 0.8903, 0.1687, 0.9049, 0.1852, 0.9087, 0.176, 0.915, 0.1687, 0.9049, 0.1783, 0.8903, 0.191, 0.8545, 0.1817, 0.867, 0.1745, 0.8507, 0.1837, 0.8444, 0.1745, 0.8507, 0.1817, 0.867, 0.1738, 0.8777, 0.1696, 0.8774, 0.1783, 0.8903, 0.1738, 0.8777, 0.1817, 0.867, 0.1859, 0.8804, 0.2473, 0.7613, 0.2682, 0.632, 0.2863, 0.7775, 0.2863, 0.7775, 0.2682, 0.632, 0.3148, 0.7544, 0.3276, 0.9038, 0.3109, 0.9759, 0.2935, 0.8565, 0.2682, 0.632, 0.2141, 0.5985, 0.2443, 0.5488, 0.222, 0.6954, 0.2141, 0.5985, 0.2682, 0.632, 0.2473, 0.7613, 0.222, 0.6954, 0.2682, 0.632, 0.327, 0.8087, 0.3276, 0.9038, 0.2935, 0.8565, 0.2443, 0.5488, 0.2816, 0.5917, 0.2682, 0.632, 0.426, 0.2883, 0.4442, 0.06997, 0.5063, 0.06957, 0.4881, 0.2879, 0.2689, 0.2375, 0.2739, 0.02768, 0.3148, 0.03073, 0.3098, 0.2406, 0.5883, 0.5402, 0.6065, 0.7585, 0.5445, 0.76, 0.5263, 0.5417, 0.3452, 0.2823, 0.3634, 0.06407, 0.3822, 0.06828, 0.364, 0.2865, 0.6157, 0.07338, 0.6702, 0.1555, 0.655, 0.2909, 0.5929, 0.2908, 0.3996, 0.8033, 0.3836, 0.8143, 0.3495, 0.5317, 0.3683, 0.5359, 0.5063, 0.6726, 0.4525, 0.7551, 0.4304, 0.5377, 0.4924, 0.5373, 0.2816, 0.5917, 0.2443, 0.5488, 0.2536, 0.4683, 0.2945, 0.4714, 0.5622, 0.02526, 0.6157, 0.07338, 0.5929, 0.2908, 0.5309, 0.2923, 0.2443, 0.5488, 0.2141, 0.5985, 0.227, 0.4784, 0.2536, 0.4683, 0.4525, 0.7551, 0.3996, 0.8033, 0.3683, 0.5359, 0.4304, 0.5377, 0.5467, 0.01423, 0.5622, 0.02526, 0.5309, 0.2923, 0.5121, 0.2964, 0.3495, 0.5317, 0.3452, 0.2823, 0.364, 0.2865, 0.3683, 0.5359, 0.5309, 0.2923, 0.5263, 0.5417, 0.5075, 0.5458, 0.5121, 0.2964, 0.5263, 0.5417, 0.5445, 0.76, 0.5257, 0.7641, 0.5075, 0.5458, 0.5929, 0.2908, 0.5883, 0.5402, 0.5263, 0.5417, 0.5309, 0.2923, 0.655, 0.2909, 0.6504, 0.5403, 0.5883, 0.5402, 0.5929, 0.2908, 0.6504, 0.5403, 0.6686, 0.7585, 0.6065, 0.7585, 0.5883, 0.5402, 0.2536, 0.4683, 0.2689, 0.2375, 0.3098, 0.2406, 0.2945, 0.4714, 0.227, 0.4784, 0.2423, 0.2476, 0.2689, 0.2375, 0.2536, 0.4683, 0.2423, 0.2476, 0.2473, 0.03774, 0.2739, 0.02768, 0.2689, 0.2375, 0.4304, 0.5377, 0.426, 0.2883, 0.4881, 0.2879, 0.4924, 0.5373, 0.3683, 0.5359, 0.364, 0.2865, 0.426, 0.2883, 0.4304, 0.5377, 0.364, 0.2865, 0.3822, 0.06828, 0.4442, 0.06997, 0.426, 0.2883, 0.4442, 0.06997, 0.4483, 0.01544, 0.4759, 0.01526, 0.5063, 0.06957, 0.481, 0.9684, 0.481, 0.9273, 0.4972, 0.919, 0.5175, 0.9498, 0.6065, 0.7585, 0.6106, 0.813, 0.583, 0.8137, 0.5445, 0.76, 0.481, 0.8087, 0.481, 0.8563, 0.4648, 0.8645, 0.4445, 0.8273, 0.5175, 0.8273, 0.4972, 0.8645, 0.481, 0.8563, 0.481, 0.8087, 0.6686, 0.7585, 0.6382, 0.813, 0.6106, 0.813, 0.6065, 0.7585, 0.4445, 0.9498, 0.4648, 0.919, 0.481, 0.9273, 0.481, 0.9684, 0.3822, 0.06828, 0.4207, 0.01478, 0.4483, 0.01544, 0.4442, 0.06997, 0.4609, 0.8918, 0.4648, 0.8645, 0.4817, 0.8807, 0.4692, 0.8921, 0.4692, 0.8921, 0.4801, 0.9044, 0.4648, 0.919, 0.4609, 0.8918, 0.5011, 0.8918, 0.493, 0.8921, 0.4817, 0.8807, 0.4972, 0.8645, 0.4648, 0.8645, 0.481, 0.8563, 0.4972, 0.8645, 0.4817, 0.8807, 0.4648, 0.919, 0.4801, 0.9044, 0.4972, 0.919, 0.481, 0.9273, 0.4972, 0.919, 0.4801, 0.9044, 0.493, 0.8921, 0.5011, 0.8918, 0.4817, 0.8807, 0.493, 0.8921, 0.4801, 0.9044, 0.4692, 0.8921, 0.07183, 0.3027, 0.08613, 0.06105, 0.1286, 0.0561, 0.1143, 0.2978, 0.3345, 0.6006, 0.3488, 0.8423, 0.3359, 0.8408, 0.3216, 0.5991, 0.2792, 0.5941, 0.2935, 0.8358, 0.251, 0.8309, 0.2367, 0.5892, 0.01649, 0.3092, 0.03078, 0.06746, 0.04367, 0.06599, 0.02937, 0.3077, 0.2935, 0.08182, 0.3359, 0.08701, 0.3224, 0.3252, 0.2799, 0.3203, 0.0437, 0.8202, 0.03082, 0.8217, 0.01722, 0.583, 0.0301, 0.5815, 0.1286, 0.8099, 0.08615, 0.815, 0.07257, 0.5766, 0.115, 0.5716, 0.3359, 0.08701, 0.3488, 0.08863, 0.3353, 0.3268, 0.3224, 0.3252, 0.251, 0.07666, 0.2935, 0.08182, 0.2799, 0.3203, 0.2374, 0.3153, 0.1415, 0.8083, 0.1286, 0.8099, 0.115, 0.5716, 0.1279, 0.5701, 0.08615, 0.815, 0.0437, 0.8202, 0.0301, 0.5815, 0.07257, 0.5766, 0.2382, 0.07514, 0.251, 0.07666, 0.2374, 0.3153, 0.2246, 0.3139, 0.01722, 0.583, 0.01649, 0.3092, 0.02937, 0.3077, 0.0301, 0.5815, 0.2374, 0.3153, 0.2367, 0.5892, 0.2238, 0.5877, 0.2246, 0.3139, 0.2367, 0.5892, 0.251, 0.8309, 0.2381, 0.8294, 0.2238, 0.5877, 0.2799, 0.3203, 0.2792, 0.5941, 0.2367, 0.5892, 0.2374, 0.3153, 0.3224, 0.3252, 0.3216, 0.5991, 0.2792, 0.5941, 0.2799, 0.3203, 0.3216, 0.5991, 0.3359, 0.8408, 0.2935, 0.8358, 0.2792, 0.5941, 0.3353, 0.3268, 0.3345, 0.6006, 0.3216, 0.5991, 0.3224, 0.3252, 0.115, 0.5716, 0.1143, 0.2978, 0.1272, 0.2963, 0.1279, 0.5701, 0.1143, 0.2978, 0.1286, 0.0561, 0.1415, 0.05456, 0.1272, 0.2963, 0.07257, 0.5766, 0.07183, 0.3027, 0.1143, 0.2978, 0.115, 0.5716, 0.0301, 0.5815, 0.02937, 0.3077, 0.07183, 0.3027, 0.07257, 0.5766, 0.02937, 0.3077, 0.04367, 0.06599, 0.08613, 0.06105, 0.07183, 0.3027, 0.08613, 0.06105, 0.08933, 0.003697, 0.1082, 0.001495, 0.1286, 0.0561, 0.3488, 0.8423, 0.3213, 0.8961, 0.3155, 0.8954, 0.3359, 0.8408, 0.2935, 0.8358, 0.2967, 0.8932, 0.2778, 0.891, 0.251, 0.8309, 0.1705, 0.9682, 0.1762, 0.9151, 0.1853, 0.9087, 0.1911, 0.9539, 0.1539, 0.9456, 0.1688, 0.905, 0.1762, 0.9151, 0.1705, 0.9682, 0.3359, 0.8408, 0.3155, 0.8954, 0.2967, 0.8932, 0.2935, 0.8358, 0.1286, 0.0561, 0.1082, 0.001495, 0.1139, 0.0008129, 0.1415, 0.05456, 0.04367, 0.06599, 0.07045, 0.005894, 0.08933, 0.003697, 0.08613, 0.06105, 0.1902, 0.882, 0.1853, 0.9087, 0.1784, 0.8903, 0.186, 0.8804, 0.186, 0.8804, 0.1818, 0.867, 0.1911, 0.8544, 0.1902, 0.882, 0.1697, 0.8774, 0.1739, 0.8777, 0.1784, 0.8903, 0.1688, 0.905, 0.1853, 0.9087, 0.1762, 0.9151, 0.1688, 0.905, 0.1784, 0.8903, 0.1911, 0.8544, 0.1818, 0.867, 0.1745, 0.8507, 0.1837, 0.8444, 0.1745, 0.8507, 0.1818, 0.867, 0.1739, 0.8777, 0.1697, 0.8774, 0.1784, 0.8903, 0.1739, 0.8777, 0.1818, 0.867, 0.186, 0.8804, 0.08615, 0.815, 0.08347, 0.8738, 0.06461, 0.8762, 0.0437, 0.8202, 0.2382, 0.07514, 0.2662, 0.01996, 0.272, 0.02066, 0.251, 0.07666, 0.2935, 0.08182, 0.2908, 0.02306, 0.3097, 0.02547, 0.3359, 0.08701, 0.1701, 0.968, 0.1757, 0.915, 0.1849, 0.9087, 0.1907, 0.9537, 0.1535, 0.9453, 0.1683, 0.9049, 0.1757, 0.915, 0.1701, 0.968, 0.251, 0.07666, 0.272, 0.02066, 0.2908, 0.02306, 0.2935, 0.08182, 0.0437, 0.8202, 0.06461, 0.8762, 0.05889, 0.8769, 0.03082, 0.8217, 0.1286, 0.8099, 0.1023, 0.8714, 0.08347, 0.8738, 0.08615, 0.815, 0.1898, 0.882, 0.1849, 0.9087, 0.178, 0.8903, 0.1856, 0.8804, 0.1856, 0.8804, 0.1814, 0.867, 0.1907, 0.8545, 0.1898, 0.882, 0.1693, 0.8774, 0.1735, 0.8777, 0.178, 0.8903, 0.1683, 0.9049, 0.1849, 0.9087, 0.1757, 0.915, 0.1683, 0.9049, 0.178, 0.8903, 0.1907, 0.8545, 0.1814, 0.867, 0.1742, 0.8507, 0.1833, 0.8444, 0.1742, 0.8507, 0.1814, 0.867, 0.1735, 0.8777, 0.1693, 0.8774, 0.178, 0.8903, 0.1735, 0.8777, 0.1814, 0.867, 0.1856, 0.8804, 0.2473, 0.7613, 0.2682, 0.632, 0.2863, 0.7775, 0.2863, 0.7775, 0.2682, 0.632, 0.3148, 0.7544, 0.3276, 0.9038, 0.3109, 0.9759, 0.2935, 0.8565, 0.2682, 0.632, 0.2141, 0.5985, 0.2443, 0.5488, 0.222, 0.6954, 0.2141, 0.5985, 0.2682, 0.632, 0.2473, 0.7613, 0.222, 0.6954, 0.2682, 0.632, 0.327, 0.8087, 0.3276, 0.9038, 0.2935, 0.8565, 0.2443, 0.5488, 0.2816, 0.5917, 0.2682, 0.632])
me_cube_001.materials.append(mat_lowerleg)
me_cube_001.materials.append(mat_upperleg)
me_cube_001.materials.append(mat_head)
me_cube_001.materials.append(mat_body)
me_cube_001.use_remesh_fix_poles = True
me_cube_001.use_remesh_preserve_attributes = False
me_cube_001.update()
arm_armature = bpy.data.armatures.new('Armature')  # bones are not reproduced

# ---- objects
ob_cube = bpy.data.objects.new('Cube', me_cube_001)
ob_armature = bpy.data.objects.new('Armature', arm_armature)

# ---- transforms, parenting, visibility, modifiers, constraints
ob_cube.parent = ob_armature
ob_cube.matrix_parent_inverse = Matrix(((2.162, -0.0, 0.0, -0.5016), (-0.0, 2.162, -0.0, 0.0), (0.0, -0.0, 2.162, -5.336), (-0.0, 0.0, -0.0, 1.0)))
ob_cube.location = (-0.04711, -0.009365, 2.651)
_vg = ob_cube.vertex_groups.new(name='Root')
_vg.add([0, 1, 2, 3, 4, 5, 6, 7, 8, 9, 10, 11, 12, 13, 14, 15, 16, 17, 18, 19, 20, 21, 22, 23, 24, 25, 26, 27, 28, 29, 30, 31, 32, 33, 34, 35, 36, 37, 38, 39, 40, 41, 42, 43, 44, 45, 46, 47, 48, 49, 50, 51, 52, 53, 54, 55, 56, 57, 58, 59, 60, 61, 62, 63, 64, 65, 66, 67, 68, 69, 70, 71, 72, 73, 74, 75, 76, 77, 78, 79, 80, 81, 82, 83, 84, 85, 86, 87, 88, 89, 90, 91, 92, 93, 94, 95, 96, 97, 98, 99, 100, 101, 102, 103, 104, 105, 106, 107, 108, 109, 110, 111, 112, 113, 114, 115, 116, 117, 118, 119, 120, 121, 122, 123], 1.0, 'REPLACE')
_vg = ob_cube.vertex_groups.new(name='FLUpper')
_vg.add([164, 165, 166, 167, 168, 169, 170, 171, 172, 173, 174, 175, 176, 177, 178, 179, 180, 181, 182, 183, 184, 185, 186, 187, 188, 189, 190, 191, 192, 193, 194, 195, 196, 197, 198, 199, 200, 201, 202, 203, 204, 205, 206, 207, 252], 1.0, 'REPLACE')
_vg = ob_cube.vertex_groups.new(name='FLLower')
_vg.add([208, 209, 210, 211, 212, 213, 214, 215, 216, 217, 218, 219, 220, 221, 222, 223, 224, 225, 226, 227, 228, 229, 230, 231, 232, 233, 234, 235, 236, 237, 238, 239, 240, 241, 242, 243, 244, 245, 246, 247, 248, 249, 250, 251, 253, 254, 255, 256, 257, 258, 259, 260, 261, 262, 263, 264], 1.0, 'REPLACE')
_vg = ob_cube.vertex_groups.new(name='FRUpper')
_vg.add([265, 266, 267, 268, 269, 270, 271, 272, 273, 274, 275, 276, 277, 278, 279, 280, 281, 282, 283, 284, 285, 286, 287, 288, 289, 290, 291, 292, 293, 294, 295, 296, 297, 298, 299, 300, 301, 302, 303, 304, 305, 306, 307, 308, 353], 1.0, 'REPLACE')
_vg = ob_cube.vertex_groups.new(name='FRLower')
_vg.add([309, 310, 311, 312, 313, 314, 315, 316, 317, 318, 319, 320, 321, 322, 323, 324, 325, 326, 327, 328, 329, 330, 331, 332, 333, 334, 335, 336, 337, 338, 339, 340, 341, 342, 343, 344, 345, 346, 347, 348, 349, 350, 351, 352, 354, 355, 356, 357, 358, 359, 360, 361, 362, 363, 364, 365], 1.0, 'REPLACE')
_vg = ob_cube.vertex_groups.new(name='BLUpper')
_vg.add([366, 367, 368, 369, 370, 371, 372, 373, 374, 375, 376, 377, 378, 379, 380, 381, 382, 383, 384, 385, 386, 387, 388, 389, 390, 391, 392, 393, 394, 395, 396, 397, 398, 399, 400, 401, 402, 403, 404, 405, 406, 407, 408, 409, 454], 1.0, 'REPLACE')
_vg = ob_cube.vertex_groups.new(name='BLLower')
_vg.add([410, 411, 412, 413, 414, 415, 416, 417, 418, 419, 420, 421, 422, 423, 424, 425, 426, 427, 428, 429, 430, 431, 432, 433, 434, 435, 436, 437, 438, 439, 440, 441, 442, 443, 444, 445, 446, 447, 448, 449, 450, 451, 452, 453, 455, 456, 457, 458, 459, 460, 461, 462, 463, 464, 465, 466], 1.0, 'REPLACE')
_vg = ob_cube.vertex_groups.new(name='BRUpper')
_vg.add([467, 468, 469, 470, 471, 472, 473, 474, 475, 476, 477, 478, 479, 480, 481, 482, 483, 484, 485, 486, 487, 488, 489, 490, 491, 492, 493, 494, 495, 496, 497, 498, 499, 500, 501, 502, 503, 504, 505, 506, 507, 508, 509, 510, 555], 1.0, 'REPLACE')
_vg = ob_cube.vertex_groups.new(name='BRLower')
_vg.add([511, 512, 513, 514, 515, 516, 517, 518, 519, 520, 521, 522, 523, 524, 525, 526, 527, 528, 529, 530, 531, 532, 533, 534, 535, 536, 537, 538, 539, 540, 541, 542, 543, 544, 545, 546, 547, 548, 549, 550, 551, 552, 553, 554, 556, 557, 558, 559, 560, 561, 562, 563, 564, 565, 566, 567], 1.0, 'REPLACE')
_vg = ob_cube.vertex_groups.new(name='Head')
_vg.add([124, 125, 126, 127, 128, 129, 130, 131, 132, 133, 134, 135, 136, 137, 138, 139, 140, 141, 142, 143, 144, 145, 146, 147, 148, 149, 150, 151, 152, 153, 154, 155, 156, 157, 158, 159, 160, 161, 162, 163], 1.0, 'REPLACE')
_m = ob_cube.modifiers.new('Armature', 'ARMATURE')
_m.object = ob_armature
ob_armature.location = (0.232, 0.0, 2.469)
ob_armature.scale = (0.4626, 0.4626, 0.4626)

# ---- collection membership
col_collection.objects.link(ob_cube)
col_collection.objects.link(ob_armature)

# ---- scene / render settings (as saved in the file)
scene.frame_start = 0; scene.frame_end = 20; scene.frame_set(2)
scene.render.engine = 'BLENDER_EEVEE_NEXT'
scene.cycles.sampling_pattern = 'TABULATED_SOBOL'
scene.cycles.use_light_tree = False
scene.view_settings.view_transform = 'Filmic'
bpy.context.view_layer.update()

# ---- added for rendering (the .blend has no active camera and no usable light): camera, sun
cam_auto = bpy.data.cameras.new('AutoCamera')
cam_auto.lens = 50.0
cam_auto.sensor_width = 36.0
cam_auto.clip_end = 1000.0
ob_auto_camera = bpy.data.objects.new('AutoCamera', cam_auto)
scene.collection.objects.link(ob_auto_camera)
ob_auto_camera.location = (6.8254, -7.22471, 6.9105)
ob_auto_camera.rotation_euler = (1.09748, -7.21219e-08, 0.694738)
scene.camera = ob_auto_camera
light_auto_sun = bpy.data.lights.new('AutoSun', 'SUN')
light_auto_sun.energy = 3.0
light_auto_sun.angle = 0.0523599
ob_auto_sun = bpy.data.objects.new('AutoSun', light_auto_sun)
scene.collection.objects.link(ob_auto_sun)
ob_auto_sun.rotation_euler = (0.872665, 0.174533, 0.523599)
bpy.context.view_layer.update()
